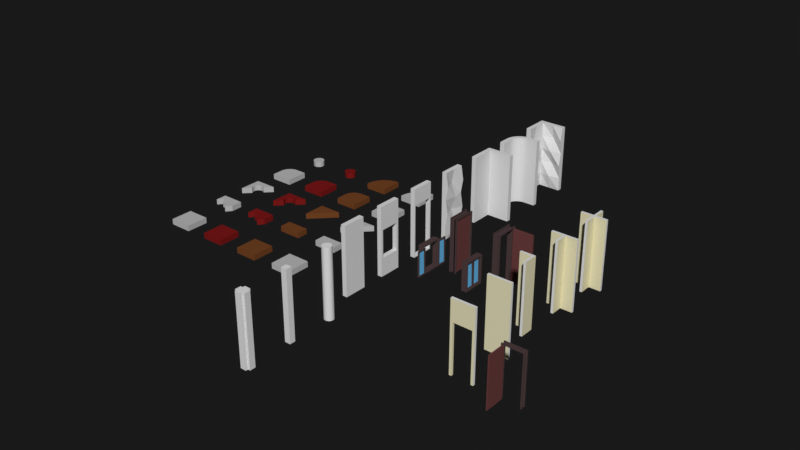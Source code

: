 # Source: 3dprint.blend  (saved by Blender 2.79.0; exported with 4.5.12 LTS)
import bpy
from mathutils import Matrix  # noqa: F401  (used for matrix-valued properties, if any)

bpy.ops.wm.read_factory_settings(use_empty=True)
scene = bpy.context.scene
scene.name = 'MAIN'

# ---- collections
col_collection_20 = bpy.data.collections.new('Collection 20'); scene.collection.children.link(col_collection_20)

# ---- materials (node trees are filled in below, after node groups)
mat_floor_002 = bpy.data.materials.new('floor.002')
mat_floor_002.alpha_threshold = 0.0
mat_floor_002.use_transparent_shadow = False
mat_floor_002.diffuse_color = (0.2, 0.01, 0.01, 1.0)
mat_floor_002.roughness = 0.5
mat_floor_002.specular_intensity = 0.0
mat_floor_001 = bpy.data.materials.new('floor.001')
mat_floor_001.alpha_threshold = 0.0
mat_floor_001.use_transparent_shadow = False
mat_floor_001.diffuse_color = (0.5, 0.5, 0.5, 1.0)
mat_floor_001.roughness = 0.5
mat_floor_001.specular_intensity = 0.0
mat_wall_000 = bpy.data.materials.new('wall.000')
mat_wall_000.alpha_threshold = 0.0
mat_wall_000.use_transparent_shadow = False
mat_wall_000.diffuse_color = (0.75, 0.75, 0.75, 1.0)
mat_wall_000.roughness = 0.5
mat_wall_000.specular_intensity = 0.0
mat_wall_section_000 = bpy.data.materials.new('wall_section.000')
mat_wall_section_000.alpha_threshold = 0.0
mat_wall_section_000.use_transparent_shadow = False
mat_wall_section_000.roughness = 0.5
mat_wood_000 = bpy.data.materials.new('wood.000')
mat_wood_000.alpha_threshold = 0.0
mat_wood_000.use_transparent_shadow = False
mat_wood_000.diffuse_color = (0.08, 0.05, 0.05, 1.0)
mat_wood_000.roughness = 0.5
mat_wood_000.specular_intensity = 0.0
mat_door_000 = bpy.data.materials.new('door.000')
mat_door_000.alpha_threshold = 0.0
mat_door_000.use_transparent_shadow = False
mat_door_000.diffuse_color = (0.15, 0.05, 0.05, 1.0)
mat_door_000.roughness = 0.5
mat_door_000.specular_intensity = 0.0
mat_glass_000 = bpy.data.materials.new('glass.000')
mat_glass_000.alpha_threshold = 0.0
mat_glass_000.use_transparent_shadow = False
mat_glass_000.diffuse_color = (0.1307, 0.4725, 0.8, 1.0)
mat_glass_000.roughness = 0.5
mat_glass_000.specular_intensity = 1.0
mat_floor_000 = bpy.data.materials.new('floor.000')
mat_floor_000.alpha_threshold = 0.0
mat_floor_000.use_transparent_shadow = False
mat_floor_000.diffuse_color = (0.1679, 0.05626, 0.01739, 1.0)
mat_floor_000.roughness = 0.5
mat_floor_000.specular_intensity = 0.0
mat_wall_001 = bpy.data.materials.new('wall.001')
mat_wall_001.alpha_threshold = 0.0
mat_wall_001.use_transparent_shadow = False
mat_wall_001.diffuse_color = (0.8, 0.75, 0.5, 1.0)
mat_wall_001.roughness = 0.5
mat_wall_001.specular_intensity = 0.0

# ---- material node trees

# ---- world
world_world = bpy.data.worlds.new('World'); scene.world = world_world
world_world.color = (0.01, 0.01, 0.01)
world_world.use_sun_shadow = False
world_world.sun_shadow_jitter_overblur = 0.0
world_world.cycles.sampling_method = 'MANUAL'

# ---- meshes
me_floor_03_004 = bpy.data.meshes.new('floor.03.004')
me_floor_03_004.from_pydata([(0.231, -0.09567, 0.05), (0.231, -0.09567, -0.2), (0.2452, -0.04877, 0.05), (0.2452, -0.04877, -0.2), (0.25, 2.354e-07, 0.05), (0.25, 2.354e-07, -0.2), (0.2452, 0.04877, 0.05), (0.2452, 0.04877, -0.2), (0.231, 0.09567, 0.05), (0.231, 0.09567, -0.2), (0.2079, 0.1389, 0.05), (0.2079, 0.1389, -0.2), (0.1768, 0.1768, 0.05), (0.1768, 0.1768, -0.2), (0.1389, 0.2079, 0.05), (0.1389, 0.2079, -0.2), (0.09567, 0.231, 0.05), (0.09567, 0.231, -0.2), (0.04877, 0.2452, 0.05), (0.04877, 0.2452, -0.2), (4.016e-08, 0.25, 0.05), (4.016e-08, 0.25, -0.2), (0.2079, -0.1389, -0.2), (0.2079, -0.1389, 0.05), (0.1768, -0.1768, -0.2), (0.1768, -0.1768, 0.05), (0.1389, -0.2079, -0.2), (0.1389, -0.2079, 0.05), (0.09567, -0.231, -0.2), (0.09567, -0.231, 0.05), (0.04877, -0.2452, -0.2), (0.04877, -0.2452, 0.05), (-4.13e-08, -0.25, -0.2), (-4.13e-08, -0.25, 0.05), (-0.04877, -0.2452, -0.2), (-0.04877, -0.2452, 0.05), (-0.09567, -0.231, -0.2), (-0.09567, -0.231, 0.05), (-0.1389, -0.2079, -0.2), (-0.1389, -0.2079, 0.05), (-0.1768, -0.1768, -0.2), (-0.1768, -0.1768, 0.05), (-0.2079, -0.1389, -0.2), (-0.2079, -0.1389, 0.05), (-0.231, -0.09567, -0.2), (-0.231, -0.09567, 0.05), (-0.2452, -0.04877, -0.2), (-0.2452, -0.04877, 0.05), (-0.25, 4.579e-07, -0.2), (-0.25, 4.579e-07, 0.05), (-0.2452, 0.04877, -0.2), (-0.2452, 0.04877, 0.05), (-0.231, 0.09567, -0.2), (-0.231, 0.09567, 0.05), (-0.2079, 0.1389, -0.2), (-0.2079, 0.1389, 0.05), (-0.1768, 0.1768, -0.2), (-0.1768, 0.1768, 0.05), (-0.1389, 0.2079, -0.2), (-0.1389, 0.2079, 0.05), (-0.09567, 0.231, -0.2), (-0.09567, 0.231, 0.05), (-0.04877, 0.2452, -0.2), (-0.04877, 0.2452, 0.05)], [], [(15, 14, 12, 13), (17, 16, 14, 15), (19, 18, 16, 17), (21, 20, 18, 19), (13, 12, 10, 11), (11, 10, 8, 9), (9, 8, 6, 7), (7, 6, 4, 5), (5, 4, 2, 3), (3, 2, 0, 1), (1, 0, 23, 22), (22, 23, 25, 24), (24, 25, 27, 26), (26, 27, 29, 28), (28, 29, 31, 30), (30, 31, 33, 32), (32, 33, 35, 34), (34, 35, 37, 36), (36, 37, 39, 38), (38, 39, 41, 40), (40, 41, 43, 42), (42, 43, 45, 44), (44, 45, 47, 46), (46, 47, 49, 48), (48, 49, 51, 50), (50, 51, 53, 52), (52, 53, 55, 54), (54, 55, 57, 56), (56, 57, 59, 58), (58, 59, 61, 60), (15, 13, 11, 9, 7, 5, 3, 1, 22, 24, 26, 28, 30, 32, 34, 36, 38, 40, 42, 44, 46, 48, 50, 52, 54, 56, 58, 60, 62, 21, 19, 17), (60, 61, 63, 62), (62, 63, 20, 21), (12, 14, 16, 18, 20, 63, 61, 59, 57, 55, 53, 51, 49, 47, 45, 43, 41, 39, 37, 35, 33, 31, 29, 27, 25, 23, 0, 2, 4, 6, 8, 10)])
me_floor_03_004.materials.append(mat_floor_002)
me_floor_03_004.use_remesh_preserve_volume = False
me_floor_03_004.use_remesh_preserve_attributes = False
me_floor_03_004.use_mirror_vertex_groups = False
me_floor_03_004.update()
me_floor_03_002 = bpy.data.meshes.new('floor.03.002')
me_floor_03_002.from_pydata([(-0.1768, -0.1768, 0.05), (-0.09567, 0.231, 0.05), (0.09567, 0.231, 0.05), (0.04877, 0.2452, 0.05), (0.1768, 0.1768, 0.05), (-0.1768, 0.1768, 0.05), (-0.1389, 0.2079, 0.05), (4.016e-08, 0.25, 0.05), (0.1389, 0.2079, 0.05), (-0.04877, 0.2452, 0.05), (-0.231, 0.09567, -0.2), (-0.2079, 0.1389, -0.2), (-0.2452, 0.04877, -0.2), (-0.25, 4.803e-07, -0.2), (-0.1768, 0.1768, -0.2), (-0.231, -0.09567, -0.2), (-0.2079, -0.1389, -0.2), (-0.2452, -0.04877, -0.2), (-0.1768, -0.1768, -0.2), (0.09567, 0.231, -0.2), (0.04877, 0.2452, -0.2), (-0.09567, 0.231, -0.2), (-0.1389, 0.2079, -0.2), (4.016e-08, 0.25, -0.2), (0.1389, 0.2079, -0.2), (-0.04877, 0.2452, -0.2), (-0.231, 0.09567, 0.05), (-0.2079, 0.1389, 0.05), (-0.2452, 0.04877, 0.05), (-0.25, 4.803e-07, 0.05), (-0.231, -0.09567, 0.05), (-0.2079, -0.1389, 0.05), (-0.2452, -0.04877, 0.05), (-0.1768, -0.1768, -0.03839), (0.1768, 0.1768, -0.2), (-0.5, -0.5, -0.2), (-0.5, -0.5, 0.05), (-0.5, 0.5, -0.2), (-0.5, 0.5, 0.05), (0.5, 0.5, -0.2), (0.5, 0.5, 0.05)], [(0, 33)], [(20, 3, 7, 23), (19, 2, 3, 20), (17, 32, 30, 15), (12, 28, 29, 13), (24, 8, 2, 19), (15, 30, 31, 16), (13, 29, 32, 17), (23, 7, 9, 25), (22, 6, 5, 14), (14, 5, 27, 11), (25, 9, 1, 21), (11, 27, 26, 10), (21, 1, 6, 22), (16, 31, 0, 18), (10, 26, 28, 12), (35, 36, 38, 37), (37, 38, 40, 39), (34, 4, 8, 24), (0, 36, 35, 18), (34, 39, 40, 4), (2, 8, 4, 40, 38, 36, 0, 31, 30, 32, 29, 28, 26, 27, 5, 6, 1, 9, 7, 3), (10, 12, 13, 17, 15, 16, 18, 35, 37, 39, 34, 24, 19, 20, 23, 25, 21, 22, 14, 11)])
me_floor_03_002.materials.append(mat_floor_002)
me_floor_03_002.use_remesh_preserve_volume = False
me_floor_03_002.use_remesh_preserve_attributes = False
me_floor_03_002.use_mirror_vertex_groups = False
me_floor_03_002.update()
me_floor_04_004 = bpy.data.meshes.new('floor.04.004')
me_floor_04_004.from_pydata([(0.231, -0.09567, 0.05), (0.231, -0.09567, -0.2), (0.2452, -0.04877, 0.05), (0.2452, -0.04877, -0.2), (0.25, 2.354e-07, 0.05), (0.25, 2.354e-07, -0.2), (0.2452, 0.04877, 0.05), (0.2452, 0.04877, -0.2), (0.231, 0.09567, 0.05), (0.231, 0.09567, -0.2), (0.2079, 0.1389, 0.05), (0.2079, 0.1389, -0.2), (0.1768, 0.1768, 0.05), (0.1768, 0.1768, -0.2), (0.1389, 0.2079, 0.05), (0.1389, 0.2079, -0.2), (0.09567, 0.231, 0.05), (0.09567, 0.231, -0.2), (0.04877, 0.2452, 0.05), (0.04877, 0.2452, -0.2), (4.016e-08, 0.25, 0.05), (4.016e-08, 0.25, -0.2), (0.2079, -0.1389, -0.2), (0.2079, -0.1389, 0.05), (0.1768, -0.1768, -0.2), (0.1768, -0.1768, 0.05), (0.1389, -0.2079, -0.2), (0.1389, -0.2079, 0.05), (0.09567, -0.231, -0.2), (0.09567, -0.231, 0.05), (0.04877, -0.2452, -0.2), (0.04877, -0.2452, 0.05), (-4.13e-08, -0.25, -0.2), (-4.13e-08, -0.25, 0.05), (-0.04877, -0.2452, -0.2), (-0.04877, -0.2452, 0.05), (-0.09567, -0.231, -0.2), (-0.09567, -0.231, 0.05), (-0.1389, -0.2079, -0.2), (-0.1389, -0.2079, 0.05), (-0.1768, -0.1768, -0.2), (-0.1768, -0.1768, 0.05), (-0.2079, -0.1389, -0.2), (-0.2079, -0.1389, 0.05), (-0.231, -0.09567, -0.2), (-0.231, -0.09567, 0.05), (-0.2452, -0.04877, -0.2), (-0.2452, -0.04877, 0.05), (-0.25, 4.579e-07, -0.2), (-0.25, 4.579e-07, 0.05), (-0.2452, 0.04877, -0.2), (-0.2452, 0.04877, 0.05), (-0.231, 0.09567, -0.2), (-0.231, 0.09567, 0.05), (-0.2079, 0.1389, -0.2), (-0.2079, 0.1389, 0.05), (-0.1768, 0.1768, -0.2), (-0.1768, 0.1768, 0.05), (-0.1389, 0.2079, -0.2), (-0.1389, 0.2079, 0.05), (-0.09567, 0.231, -0.2), (-0.09567, 0.231, 0.05), (-0.04877, 0.2452, -0.2), (-0.04877, 0.2452, 0.05)], [], [(15, 14, 12, 13), (17, 16, 14, 15), (19, 18, 16, 17), (21, 20, 18, 19), (13, 12, 10, 11), (11, 10, 8, 9), (9, 8, 6, 7), (7, 6, 4, 5), (5, 4, 2, 3), (3, 2, 0, 1), (1, 0, 23, 22), (22, 23, 25, 24), (24, 25, 27, 26), (26, 27, 29, 28), (28, 29, 31, 30), (30, 31, 33, 32), (32, 33, 35, 34), (34, 35, 37, 36), (36, 37, 39, 38), (38, 39, 41, 40), (40, 41, 43, 42), (42, 43, 45, 44), (44, 45, 47, 46), (46, 47, 49, 48), (48, 49, 51, 50), (50, 51, 53, 52), (52, 53, 55, 54), (54, 55, 57, 56), (56, 57, 59, 58), (58, 59, 61, 60), (15, 13, 11, 9, 7, 5, 3, 1, 22, 24, 26, 28, 30, 32, 34, 36, 38, 40, 42, 44, 46, 48, 50, 52, 54, 56, 58, 60, 62, 21, 19, 17), (60, 61, 63, 62), (62, 63, 20, 21), (12, 14, 16, 18, 20, 63, 61, 59, 57, 55, 53, 51, 49, 47, 45, 43, 41, 39, 37, 35, 33, 31, 29, 27, 25, 23, 0, 2, 4, 6, 8, 10)])
me_floor_04_004.materials.append(mat_floor_001)
me_floor_04_004.use_remesh_preserve_volume = False
me_floor_04_004.use_remesh_preserve_attributes = False
me_floor_04_004.use_mirror_vertex_groups = False
me_floor_04_004.update()
me_floor_04_003 = bpy.data.meshes.new('floor.04.003')
me_floor_04_003.from_pydata([(-0.5, -0.5, -0.2), (-0.5, -0.5, 0.05), (0.5, -0.5, 0.05), (0.5, 0.5, -0.2), (0.5, 0.5, 0.05), (2.678e-08, 0.5, -0.2), (2.678e-08, 0.5, 0.05), (-0.5, 6.421e-07, -0.2), (-0.5, 6.421e-07, 0.05), (-0.4904, 0.09755, -0.2), (-0.4904, 0.09755, 0.05), (-0.4619, 0.1913, -0.2), (-0.4619, 0.1913, 0.05), (-0.4157, 0.2778, -0.2), (-0.4157, 0.2778, 0.05), (-0.3536, 0.3536, -0.2), (-0.3536, 0.3536, 0.05), (-0.2778, 0.4157, -0.2), (-0.2778, 0.4157, 0.05), (-0.1913, 0.4619, -0.2), (-0.1913, 0.4619, 0.05), (-0.09754, 0.4904, -0.2), (-0.09754, 0.4904, 0.05), (-0.5, 0.0, -0.2), (-0.5, 0.0, 0.05), (0.5, -0.5, -0.2), (0.5, -0.5, 0.05), (0.0, 0.5, -0.2), (0.0, 0.5, 0.05), (0.5, -0.5, -0.2), (0.5, -0.5, 0.05)], [(26, 2), (8, 7), (2, 30)], [(27, 28, 4, 3), (29, 30, 1, 0), (28, 6, 22, 20, 18, 16, 14, 12, 10, 24, 1, 30, 26, 4), (23, 24, 10, 9), (11, 9, 10, 12), (13, 11, 12, 14), (15, 13, 14, 16), (17, 15, 16, 18), (6, 5, 21, 22), (19, 17, 18, 20), (21, 19, 20, 22), (0, 23, 9, 11, 13, 15, 17, 19, 21, 5, 25, 3, 27, 29), (3, 4, 26, 25), (0, 1, 24, 23)])
me_floor_04_003.materials.append(mat_floor_001)
me_floor_04_003.use_remesh_preserve_volume = False
me_floor_04_003.use_remesh_preserve_attributes = False
me_floor_04_003.use_mirror_vertex_groups = False
me_floor_04_003.update()
me_floor_04_002 = bpy.data.meshes.new('floor.04.002')
me_floor_04_002.from_pydata([(-0.1768, -0.1768, 0.05), (-0.09567, 0.231, 0.05), (0.09567, 0.231, 0.05), (0.04877, 0.2452, 0.05), (0.1768, 0.1768, 0.05), (-0.1768, 0.1768, 0.05), (-0.1389, 0.2079, 0.05), (4.016e-08, 0.25, 0.05), (0.1389, 0.2079, 0.05), (-0.04877, 0.2452, 0.05), (-0.231, 0.09567, -0.2), (-0.2079, 0.1389, -0.2), (-0.2452, 0.04877, -0.2), (-0.25, 4.803e-07, -0.2), (-0.1768, 0.1768, -0.2), (-0.231, -0.09567, -0.2), (-0.2079, -0.1389, -0.2), (-0.2452, -0.04877, -0.2), (-0.1768, -0.1768, -0.2), (0.09567, 0.231, -0.2), (0.04877, 0.2452, -0.2), (-0.09567, 0.231, -0.2), (-0.1389, 0.2079, -0.2), (4.016e-08, 0.25, -0.2), (0.1389, 0.2079, -0.2), (-0.04877, 0.2452, -0.2), (-0.231, 0.09567, 0.05), (-0.2079, 0.1389, 0.05), (-0.2452, 0.04877, 0.05), (-0.25, 4.803e-07, 0.05), (-0.231, -0.09567, 0.05), (-0.2079, -0.1389, 0.05), (-0.2452, -0.04877, 0.05), (-0.1768, -0.1768, -0.03839), (0.1768, 0.1768, -0.2), (-0.5, -0.5, -0.2), (-0.5, -0.5, 0.05), (-0.5, 0.5, -0.2), (-0.5, 0.5, 0.05), (0.5, 0.5, -0.2), (0.5, 0.5, 0.05)], [(0, 33)], [(20, 3, 7, 23), (19, 2, 3, 20), (17, 32, 30, 15), (12, 28, 29, 13), (24, 8, 2, 19), (15, 30, 31, 16), (13, 29, 32, 17), (23, 7, 9, 25), (22, 6, 5, 14), (14, 5, 27, 11), (25, 9, 1, 21), (11, 27, 26, 10), (21, 1, 6, 22), (16, 31, 0, 18), (10, 26, 28, 12), (35, 36, 38, 37), (37, 38, 40, 39), (34, 4, 8, 24), (0, 36, 35, 18), (34, 39, 40, 4), (2, 8, 4, 40, 38, 36, 0, 31, 30, 32, 29, 28, 26, 27, 5, 6, 1, 9, 7, 3), (10, 12, 13, 17, 15, 16, 18, 35, 37, 39, 34, 24, 19, 20, 23, 25, 21, 22, 14, 11)])
me_floor_04_002.materials.append(mat_floor_001)
me_floor_04_002.use_remesh_preserve_volume = False
me_floor_04_002.use_remesh_preserve_attributes = False
me_floor_04_002.use_mirror_vertex_groups = False
me_floor_04_002.update()
me_floor_04_001 = bpy.data.meshes.new('floor.04.001')
me_floor_04_001.from_pydata([(-0.5, 0.0, -0.2), (-0.5, 0.0, 0.05), (-0.5, 0.5, -0.2), (-0.5, 0.5, 0.05), (0.5, 0.0, -0.2), (0.5, 0.0, 0.05), (0.5, 0.5, -0.2), (0.5, 0.5, 0.05), (0.3, 0.5, -0.2), (0.1, 0.5, -0.2), (-0.1, 0.5, -0.2), (-0.3, 0.5, -0.2), (-0.3, 0.5, 0.05), (-0.1, 0.5, 0.05), (0.1, 0.5, 0.05), (0.3, 0.5, 0.05), (-0.3, 0.25, -0.2), (-0.1, 0.0, -0.2), (0.1, 0.0, -0.2), (0.3, -0.25, -0.2), (0.3, -0.25, 0.05), (0.1, 0.0, 0.05), (-0.1, 0.0, 0.05), (-0.3, 0.25, 0.05)], [], [(0, 1, 3, 2), (8, 15, 7, 6), (6, 7, 5, 4), (16, 23, 1, 0), (8, 6, 4, 19), (12, 3, 1, 23), (7, 15, 20, 5), (15, 14, 21, 20), (14, 13, 22, 21), (13, 12, 23, 22), (2, 11, 16, 0), (11, 10, 17, 16), (10, 9, 18, 17), (9, 8, 19, 18), (4, 5, 20, 19), (19, 20, 21, 18), (18, 21, 22, 17), (17, 22, 23, 16), (2, 3, 12, 11), (11, 12, 13, 10), (10, 13, 14, 9), (9, 14, 15, 8)])
me_floor_04_001.materials.append(mat_floor_001)
me_floor_04_001.use_remesh_preserve_volume = False
me_floor_04_001.use_remesh_preserve_attributes = False
me_floor_04_001.use_mirror_vertex_groups = False
me_floor_04_001.update()
me_floor_04_000 = bpy.data.meshes.new('floor.04.000')
me_floor_04_000.from_pydata([(-0.5, -0.5, -0.2), (-0.5, -0.5, 0.05), (-0.5, 0.5, -0.2), (-0.5, 0.5, 0.05), (0.5, -0.5, -0.2), (0.5, -0.5, 0.05), (0.5, 0.5, -0.2), (0.5, 0.5, 0.05)], [], [(0, 1, 3, 2), (2, 3, 7, 6), (6, 7, 5, 4), (4, 5, 1, 0), (2, 6, 4, 0), (7, 3, 1, 5)])
me_floor_04_000.materials.append(mat_floor_001)
me_floor_04_000.use_remesh_preserve_volume = False
me_floor_04_000.use_remesh_preserve_attributes = False
me_floor_04_000.use_mirror_vertex_groups = False
me_floor_04_000.update()
me_floor_03_003 = bpy.data.meshes.new('floor.03.003')
me_floor_03_003.from_pydata([(-0.5, -0.5, -0.2), (-0.5, -0.5, 0.05), (0.5, -0.5, 0.05), (0.5, 0.5, -0.2), (0.5, 0.5, 0.05), (2.678e-08, 0.5, -0.2), (2.678e-08, 0.5, 0.05), (-0.5, 6.421e-07, -0.2), (-0.5, 6.421e-07, 0.05), (-0.4904, 0.09755, -0.2), (-0.4904, 0.09755, 0.05), (-0.4619, 0.1913, -0.2), (-0.4619, 0.1913, 0.05), (-0.4157, 0.2778, -0.2), (-0.4157, 0.2778, 0.05), (-0.3536, 0.3536, -0.2), (-0.3536, 0.3536, 0.05), (-0.2778, 0.4157, -0.2), (-0.2778, 0.4157, 0.05), (-0.1913, 0.4619, -0.2), (-0.1913, 0.4619, 0.05), (-0.09754, 0.4904, -0.2), (-0.09754, 0.4904, 0.05), (-0.5, 0.0, -0.2), (-0.5, 0.0, 0.05), (0.5, -0.5, -0.2), (0.5, -0.5, 0.05), (0.0, 0.5, -0.2), (0.0, 0.5, 0.05), (0.5, -0.5, -0.2), (0.5, -0.5, 0.05)], [(26, 2), (8, 7), (2, 30)], [(27, 28, 4, 3), (29, 30, 1, 0), (28, 6, 22, 20, 18, 16, 14, 12, 10, 24, 1, 30, 26, 4), (23, 24, 10, 9), (11, 9, 10, 12), (13, 11, 12, 14), (15, 13, 14, 16), (17, 15, 16, 18), (6, 5, 21, 22), (19, 17, 18, 20), (21, 19, 20, 22), (0, 23, 9, 11, 13, 15, 17, 19, 21, 5, 25, 3, 27, 29), (3, 4, 26, 25), (0, 1, 24, 23)])
me_floor_03_003.materials.append(mat_floor_002)
me_floor_03_003.use_remesh_preserve_volume = False
me_floor_03_003.use_remesh_preserve_attributes = False
me_floor_03_003.use_mirror_vertex_groups = False
me_floor_03_003.update()
me_floor_03_001 = bpy.data.meshes.new('floor.03.001')
me_floor_03_001.from_pydata([(-0.5, 0.0, -0.2), (-0.5, 0.0, 0.05), (-0.5, 0.5, -0.2), (-0.5, 0.5, 0.05), (0.5, 0.0, -0.2), (0.5, 0.0, 0.05), (0.5, 0.5, -0.2), (0.5, 0.5, 0.05), (0.3, 0.5, -0.2), (0.1, 0.5, -0.2), (-0.1, 0.5, -0.2), (-0.3, 0.5, -0.2), (-0.3, 0.5, 0.05), (-0.1, 0.5, 0.05), (0.1, 0.5, 0.05), (0.3, 0.5, 0.05), (-0.3, 0.25, -0.2), (-0.1, 0.0, -0.2), (0.1, 0.0, -0.2), (0.3, -0.25, -0.2), (0.3, -0.25, 0.05), (0.1, 0.0, 0.05), (-0.1, 0.0, 0.05), (-0.3, 0.25, 0.05)], [], [(0, 1, 3, 2), (8, 15, 7, 6), (6, 7, 5, 4), (16, 23, 1, 0), (8, 6, 4, 19), (12, 3, 1, 23), (7, 15, 20, 5), (15, 14, 21, 20), (14, 13, 22, 21), (13, 12, 23, 22), (2, 11, 16, 0), (11, 10, 17, 16), (10, 9, 18, 17), (9, 8, 19, 18), (4, 5, 20, 19), (19, 20, 21, 18), (18, 21, 22, 17), (17, 22, 23, 16), (2, 3, 12, 11), (11, 12, 13, 10), (10, 13, 14, 9), (9, 14, 15, 8)])
me_floor_03_001.materials.append(mat_floor_002)
me_floor_03_001.use_remesh_preserve_volume = False
me_floor_03_001.use_remesh_preserve_attributes = False
me_floor_03_001.use_mirror_vertex_groups = False
me_floor_03_001.update()
me_floor_03_000 = bpy.data.meshes.new('floor.03.000')
me_floor_03_000.from_pydata([(-0.5, -0.5, -0.2), (-0.5, -0.5, 0.05), (-0.5, 0.5, -0.2), (-0.5, 0.5, 0.05), (0.5, -0.5, -0.2), (0.5, -0.5, 0.05), (0.5, 0.5, -0.2), (0.5, 0.5, 0.05)], [], [(0, 1, 3, 2), (2, 3, 7, 6), (6, 7, 5, 4), (4, 5, 1, 0), (2, 6, 4, 0), (7, 3, 1, 5)])
me_floor_03_000.materials.append(mat_floor_002)
me_floor_03_000.use_remesh_preserve_volume = False
me_floor_03_000.use_remesh_preserve_attributes = False
me_floor_03_000.use_mirror_vertex_groups = False
me_floor_03_000.update()
me_column_002 = bpy.data.meshes.new('column.002')
me_column_002.from_pydata([(-0.125, -0.125, 0.0), (-0.125, -0.125, 3.0), (-0.125, 0.125, 0.0), (-0.125, 0.125, 3.0), (0.125, -0.125, 0.0), (0.125, -0.125, 3.0), (0.125, 0.125, 0.0), (0.125, 0.125, 3.0), (0.225, 0.125, 3.0), (0.225, 0.125, 0.0), (0.225, -0.125, 0.0), (0.225, -0.125, 3.0), (-0.125, -0.225, 0.0), (-0.125, -0.225, 3.0), (0.125, -0.225, 3.0), (0.125, -0.225, 0.0), (-0.125, 0.225, 3.0), (-0.125, 0.225, 0.0), (0.125, 0.225, 0.0), (0.125, 0.225, 3.0), (-0.225, 0.125, 0.0), (-0.225, -0.125, 0.0), (-0.225, -0.125, 3.0), (-0.225, 0.125, 3.0)], [], [(1, 3, 23, 22), (6, 2, 17, 18), (5, 4, 10, 11), (5, 1, 13, 14), (2, 6, 4, 0), (7, 3, 1, 5), (9, 8, 11, 10), (4, 6, 9, 10), (7, 5, 11, 8), (6, 7, 8, 9), (15, 14, 13, 12), (4, 5, 14, 15), (1, 0, 12, 13), (0, 4, 15, 12), (17, 16, 19, 18), (3, 7, 19, 16), (2, 3, 16, 17), (7, 6, 18, 19), (21, 22, 23, 20), (2, 0, 21, 20), (3, 2, 20, 23), (0, 1, 22, 21)])
me_column_002.polygons.foreach_set('material_index', [1, 1, 0, 1, 1, 1, 0, 1, 1, 0, 0, 0, 0, 1, 0, 1, 0, 0, 0, 1, 0, 0])
me_column_002.materials.append(mat_wall_000)
me_column_002.materials.append(mat_wall_section_000)
me_column_002.use_remesh_preserve_volume = False
me_column_002.use_remesh_preserve_attributes = False
me_column_002.use_mirror_vertex_groups = False
me_column_002.update()
me_column_001 = bpy.data.meshes.new('column.001')
me_column_001.from_pydata([(0.125, 0.125, 3.0), (0.125, 0.125, 0.0), (0.125, -0.125, 3.0), (0.125, -0.125, 0.0), (-0.125, 0.125, 3.0), (-0.125, 0.125, 0.0), (-0.125, -0.125, 3.0), (-0.125, -0.125, 0.0)], [], [(0, 4, 6, 2), (5, 1, 3, 7), (3, 2, 6, 7), (1, 0, 2, 3), (5, 4, 0, 1), (7, 6, 4, 5)])
me_column_001.polygons.foreach_set('material_index', [1, 1, 0, 0, 0, 0])
me_column_001.materials.append(mat_wall_000)
me_column_001.materials.append(mat_wall_section_000)
me_column_001.use_remesh_preserve_volume = False
me_column_001.use_remesh_preserve_attributes = False
me_column_001.use_mirror_vertex_groups = False
me_column_001.update()
me_door_interior_000 = bpy.data.meshes.new('door.interior.000')
me_door_interior_000.from_pydata([(-0.45, -0.1, 2.15), (-0.4, -0.1, 2.15), (-0.4, -0.05, 2.15), (-0.45, -0.05, 2.15), (-0.45, -0.1, 2.1), (-0.45, -0.1, 0.0), (-0.45, -0.05, 0.0), (-0.45, -0.05, 2.1), (0.38, 0.05, 0.0), (-0.38, 0.05, 0.0), (0.45, -0.1, 2.1), (0.45, -0.1, 0.0), (-0.38, -0.05, 0.0), (0.38, -0.05, 0.0), (0.45, -0.05, 0.0), (0.45, -0.05, 2.1), (-0.4, -0.1, 2.1), (0.4, -0.1, 2.1), (0.4, -0.1, 0.0), (-0.4, -0.1, 0.0), (0.38, -0.05, 2.08), (-0.38, -0.05, 2.08), (-0.38, 0.05, 2.08), (0.38, 0.05, 2.08), (0.4, -0.05, 2.15), (0.45, -0.05, 2.15), (0.4, -0.1, 2.15), (0.45, -0.1, 2.15), (0.4, 0.1, 0.0), (-0.4, 0.1, 0.0), (-0.4, 0.1, 2.1), (0.4, 0.1, 2.1), (0.45, 0.05, 2.1), (0.45, 0.05, 0.0), (0.45, 0.1, 2.1), (0.45, 0.1, 0.0), (-0.45, 0.05, 2.1), (-0.45, 0.05, 0.0), (-0.45, 0.1, 2.1), (-0.45, 0.1, 0.0), (-0.4, 0.05, 2.15), (0.4, 0.05, 2.15), (-0.4, 0.1, 2.15), (0.4, 0.1, 2.15), (0.45, 0.1, 2.15), (0.45, 0.05, 2.15), (-0.45, 0.05, 2.15), (-0.45, 0.1, 2.15), (-0.35, -0.85, 1.192e-07), (-0.35, -0.85, 2.1), (-0.4, -0.85, 1.192e-07), (-0.4, -0.85, 2.1), (-0.35, -0.05, 1.192e-07), (-0.35, -0.05, 2.1), (-0.4, -0.05, 1.192e-07), (-0.4, -0.05, 2.1)], [], [(16, 1, 0, 4), (20, 24, 25, 15), (10, 27, 26, 17), (17, 26, 1, 16), (15, 25, 27, 10), (2, 1, 26, 24), (2, 3, 0, 1), (26, 27, 25, 24), (16, 4, 5, 19), (23, 22, 21, 20), (19, 5, 6, 12), (12, 6, 7, 21), (6, 5, 4, 7), (13, 14, 11, 18), (20, 13, 8, 23), (20, 15, 14, 13), (21, 22, 9, 12), (7, 3, 2, 21), (15, 10, 11, 14), (18, 11, 10, 17), (21, 2, 24, 20), (4, 0, 3, 7), (32, 45, 41, 23), (8, 33, 32, 23), (29, 39, 38, 30), (33, 35, 34, 32), (28, 35, 33, 8), (22, 40, 46, 36), (31, 34, 35, 28), (36, 38, 39, 37), (22, 36, 37, 9), (9, 37, 39, 29), (30, 42, 43, 31), (41, 43, 42, 40), (41, 45, 44, 43), (42, 47, 46, 40), (23, 41, 40, 22), (34, 44, 45, 32), (31, 43, 44, 34), (38, 47, 42, 30), (36, 46, 47, 38), (48, 49, 51, 50), (50, 51, 55, 54), (54, 55, 53, 52), (52, 53, 49, 48), (50, 54, 52, 48), (55, 51, 49, 53), (30, 22, 9, 29), (23, 31, 28, 8), (17, 20, 13, 18), (21, 16, 19, 12)])
me_door_interior_000.polygons.foreach_set('material_index', [0, 0, 0, 0, 0, 0, 0, 0, 0, 0, 0, 0, 0, 0, 0, 0, 0, 0, 0, 0, 0, 0, 0, 0, 0, 0, 0, 0, 0, 0, 0, 0, 0, 0, 0, 0, 0, 0, 0, 0, 0, 1, 1, 1, 1, 1, 1, 0, 0, 0, 0])
me_door_interior_000.materials.append(mat_wood_000)
me_door_interior_000.materials.append(mat_door_000)
me_door_interior_000.use_remesh_preserve_volume = False
me_door_interior_000.use_remesh_preserve_attributes = False
me_door_interior_000.use_mirror_vertex_groups = False
me_door_interior_000.update()
me_door_001 = bpy.data.meshes.new('door.001')
me_door_001.from_pydata([(-0.45, 0.36, 2.29), (-0.45, 0.44, 2.29), (0.43, 0.36, 2.29), (0.43, 0.44, 2.29), (-0.45, 0.36, 1.192e-07), (-0.45, 0.44, 1.192e-07), (0.43, 0.36, 1.192e-07), (0.43, 0.44, 1.192e-07), (-0.45, 0.44, 2.29), (-0.45, 0.44, -4.843e-08), (-0.45, -0.44, -4.843e-08), (-0.45, -0.44, 2.29), (-0.5, 0.44, 2.35), (-0.5, -0.44, 2.35), (-0.45, 0.44, 2.35), (-0.45, -0.44, 2.35), (-0.5, -0.5, 2.29), (-0.5, -0.5, -4.843e-08), (-0.45, -0.5, 2.29), (-0.45, -0.5, -4.843e-08), (-0.5, -0.5, 2.35), (-0.45, -0.5, 2.35), (-0.5, 0.5, 2.29), (-0.5, 0.5, -4.843e-08), (-0.45, 0.5, 2.29), (-0.45, 0.5, -4.843e-08), (-0.45, 0.5, 2.35), (-0.5, 0.5, 2.35), (-0.75, 0.44, -4.843e-08), (-0.75, -0.44, -4.843e-08), (-0.75, -0.44, 2.29), (-0.75, 0.44, 2.29), (-0.7, -0.44, 2.35), (-0.7, 0.44, 2.35), (-0.75, -0.44, 2.35), (-0.75, 0.44, 2.35), (-0.7, -0.5, -4.843e-08), (-0.7, -0.5, 2.29), (-0.75, -0.5, -4.843e-08), (-0.75, -0.5, 2.29), (-0.7, -0.5, 2.35), (-0.75, -0.5, 2.35), (-0.7, 0.5, 2.29), (-0.7, 0.5, -4.843e-08), (-0.75, 0.5, 2.29), (-0.75, 0.5, -4.843e-08), (-0.75, 0.5, 2.35), (-0.7, 0.5, 2.35)], [], [(1, 0, 2, 3), (7, 3, 2, 6), (30, 31, 8, 11), (8, 9, 25, 24), (12, 13, 15, 14), (11, 8, 14, 15), (4, 5, 7, 6), (16, 18, 21, 20), (16, 17, 19, 18), (10, 11, 18, 19), (11, 15, 21, 18), (15, 13, 20, 21), (28, 9, 8, 31), (23, 22, 24, 25), (24, 22, 27, 26), (12, 14, 26, 27), (14, 8, 24, 26), (4, 0, 1, 5), (34, 30, 39, 41), (30, 11, 10, 29), (32, 33, 35, 34), (31, 30, 34, 35), (36, 37, 39, 38), (39, 37, 40, 41), (32, 34, 41, 40), (5, 1, 3, 7), (30, 29, 38, 39), (42, 43, 45, 44), (42, 44, 46, 47), (6, 2, 0, 4), (31, 35, 46, 44), (28, 31, 44, 45), (35, 33, 47, 46)])
me_door_001.polygons.foreach_set('material_index', [1, 1, 0, 0, 0, 0, 1, 0, 0, 0, 0, 0, 0, 0, 0, 0, 0, 1, 0, 0, 0, 0, 0, 0, 0, 1, 0, 0, 0, 1, 0, 0, 0])
me_door_001.materials.append(mat_wood_000)
me_door_001.materials.append(mat_door_000)
me_door_001.use_remesh_preserve_volume = False
me_door_001.use_remesh_preserve_attributes = False
me_door_001.use_mirror_vertex_groups = False
me_door_001.update()
me_door_000 = bpy.data.meshes.new('door.000')
me_door_000.from_pydata([(-0.59, 0.44, 2.29), (-0.51, 0.44, 2.29), (-0.59, -0.44, 2.29), (-0.51, -0.44, 2.29), (-0.59, 0.44, 0.0), (-0.51, 0.44, 0.0), (-0.59, -0.44, 0.0), (-0.51, -0.44, 0.0), (-0.45, 0.44, 2.29), (-0.45, 0.44, -4.843e-08), (-0.45, -0.44, -4.843e-08), (-0.45, -0.44, 2.29), (-0.5, 0.44, 2.35), (-0.5, -0.44, 2.35), (-0.45, 0.44, 2.35), (-0.45, -0.44, 2.35), (-0.5, -0.5, 2.29), (-0.5, -0.5, -4.843e-08), (-0.45, -0.5, 2.29), (-0.45, -0.5, -4.843e-08), (-0.5, -0.5, 2.35), (-0.45, -0.5, 2.35), (-0.5, 0.5, 2.29), (-0.5, 0.5, -4.843e-08), (-0.45, 0.5, 2.29), (-0.45, 0.5, -4.843e-08), (-0.45, 0.5, 2.35), (-0.5, 0.5, 2.35), (-0.75, 0.44, -4.843e-08), (-0.75, -0.44, -4.843e-08), (-0.75, -0.44, 2.29), (-0.75, 0.44, 2.29), (-0.7, -0.44, 2.35), (-0.7, 0.44, 2.35), (-0.75, -0.44, 2.35), (-0.75, 0.44, 2.35), (-0.7, -0.5, -4.843e-08), (-0.7, -0.5, 2.29), (-0.75, -0.5, -4.843e-08), (-0.75, -0.5, 2.29), (-0.7, -0.5, 2.35), (-0.75, -0.5, 2.35), (-0.7, 0.5, 2.29), (-0.7, 0.5, -4.843e-08), (-0.75, 0.5, 2.29), (-0.75, 0.5, -4.843e-08), (-0.75, 0.5, 2.35), (-0.7, 0.5, 2.35)], [], [(1, 0, 2, 3), (7, 3, 2, 6), (30, 31, 8, 11), (8, 9, 25, 24), (12, 13, 15, 14), (11, 8, 14, 15), (4, 5, 7, 6), (16, 18, 21, 20), (16, 17, 19, 18), (10, 11, 18, 19), (11, 15, 21, 18), (15, 13, 20, 21), (28, 9, 8, 31), (23, 22, 24, 25), (24, 22, 27, 26), (12, 14, 26, 27), (14, 8, 24, 26), (4, 0, 1, 5), (34, 30, 39, 41), (30, 11, 10, 29), (32, 33, 35, 34), (31, 30, 34, 35), (36, 37, 39, 38), (39, 37, 40, 41), (32, 34, 41, 40), (5, 1, 3, 7), (30, 29, 38, 39), (42, 43, 45, 44), (42, 44, 46, 47), (6, 2, 0, 4), (31, 35, 46, 44), (28, 31, 44, 45), (35, 33, 47, 46)])
me_door_000.polygons.foreach_set('material_index', [1, 1, 0, 0, 0, 0, 1, 0, 0, 0, 0, 0, 0, 0, 0, 0, 0, 1, 0, 0, 0, 0, 0, 0, 0, 1, 0, 0, 0, 1, 0, 0, 0])
me_door_000.materials.append(mat_wood_000)
me_door_000.materials.append(mat_door_000)
me_door_000.use_remesh_preserve_volume = False
me_door_000.use_remesh_preserve_attributes = False
me_door_000.use_mirror_vertex_groups = False
me_door_000.update()
me_wall_003 = bpy.data.meshes.new('wall.003')
me_wall_003.from_pydata([(-0.7, -0.5, 0.0), (-0.7, -0.5, 3.0), (-0.7, 0.5, 0.0), (-0.7, 0.5, 3.0), (-0.5, -0.5, 0.0), (-0.5, -0.5, 3.0), (-0.5, 0.5, 0.0), (-0.5, 0.5, 3.0), (-0.7, -0.5, 0.05), (-0.7, 0.5, 0.05), (-0.5, 0.5, 0.05), (-0.5, -0.5, 0.05), (-0.7, -0.5, 2.3), (-0.7, 0.5, 2.3), (-0.5, 0.5, 2.3), (-0.5, -0.5, 2.3), (-0.7, 0.45, 0.05), (-0.5, 0.45, 0.05), (-0.7, 0.45, 2.3), (-0.5, 0.45, 2.3), (-0.7, -0.45, 0.05), (-0.5, -0.45, 0.05), (-0.7, -0.45, 2.3), (-0.5, -0.45, 2.3)], [], [(12, 1, 3, 13), (13, 3, 7, 14), (14, 7, 5, 15), (15, 5, 1, 12), (2, 6, 4, 0), (7, 3, 1, 5), (4, 11, 8, 0), (6, 10, 11, 4), (2, 9, 10, 6), (0, 8, 9, 2), (11, 15, 12, 8), (13, 9, 16, 18), (9, 13, 14, 10), (10, 14, 19, 17), (8, 12, 22, 20), (15, 11, 21, 23), (23, 21, 20, 22), (9, 8, 11, 10), (13, 12, 15, 14), (16, 17, 19, 18)])
me_wall_003.materials.append(mat_wall_000)
me_wall_003.use_remesh_preserve_volume = False
me_wall_003.use_remesh_preserve_attributes = False
me_wall_003.use_mirror_vertex_groups = False
me_wall_003.update()
me_window_001 = bpy.data.meshes.new('window.001')
me_window_001.from_pydata([(-0.7, -0.39, 0.86), (-0.7, 0.39, 0.86), (-0.5, 0.39, 0.86), (-0.5, -0.39, 0.86), (-0.7, -0.39, 1.94), (-0.7, 0.39, 1.94), (-0.5, 0.39, 1.94), (-0.5, -0.39, 1.94), (-0.7, -0.45, 1.95), (-0.5, -0.45, 1.95), (-0.7, -0.45, 0.85), (-0.5, -0.45, 0.85), (-0.7, -0.45, 0.8), (-0.5, -0.45, 0.8), (-0.7, -0.45, 2.0), (-0.5, -0.45, 2.0), (-0.5, 5.96e-08, 0.86), (-0.7, 5.96e-08, 0.86), (-0.5, 5.96e-08, 1.94), (-0.7, 5.96e-08, 1.94), (-0.7, 0.45, 0.85), (-0.5, 0.45, 0.85), (-0.7, 0.45, 1.95), (-0.5, 0.45, 1.95), (-0.5, 0.45, 0.8), (-0.7, 0.45, 2.0), (-0.5, 0.45, 2.0), (-0.7, 0.45, 0.8), (-0.48, 5.96e-08, 0.86), (-0.48, -0.39, 0.86), (-0.48, 5.96e-08, 1.94), (-0.48, -0.39, 1.94), (-0.48, 0.4, 0.8), (-0.48, 0.45, 0.8), (-0.48, -0.45, 0.85), (-0.48, -0.45, 1.95), (-0.48, -0.45, 2.0), (-0.48, 0.39, 0.86), (-0.48, 0.39, 1.94), (-0.48, -0.4, 2.0), (-0.48, 0.4, 2.0), (-0.48, 5.96e-08, 0.8), (-0.48, -0.4, 0.8), (-0.48, -0.45, 0.8), (-0.48, 0.45, 0.85), (-0.48, 0.45, 1.95), (-0.48, 0.45, 2.0), (-0.72, -0.45, 0.8), (-0.72, -0.4, 0.8), (-0.72, 0.45, 0.8), (-0.72, 0.4, 0.8), (-0.72, 5.96e-08, 0.86), (-0.72, 0.39, 0.86), (-0.72, -0.39, 0.86), (-0.72, -0.45, 0.85), (-0.72, 5.96e-08, 1.94), (-0.72, 0.39, 1.94), (-0.72, -0.45, 1.95), (-0.72, -0.45, 2.0), (-0.72, -0.39, 1.94), (-0.72, 0.4, 2.0), (-0.72, -0.4, 2.0), (-0.72, 5.96e-08, 0.8), (-0.72, 0.45, 0.85), (-0.72, 0.45, 1.95), (-0.72, 0.45, 2.0), (-0.58, -0.4, 0.85), (-0.58, -0.4, 1.95), (-0.58, 8.941e-08, 0.85), (-0.58, 8.941e-08, 1.95), (-0.53, -0.4, 0.85), (-0.53, -0.4, 1.95), (-0.53, 8.941e-08, 0.85), (-0.53, 8.941e-08, 1.95), (-0.58, -0.05, 0.85), (-0.58, -0.05, 1.95), (-0.53, -0.05, 0.85), (-0.53, -0.05, 1.95), (-0.58, -0.4, 0.9), (-0.58, 8.941e-08, 0.9), (-0.53, 8.941e-08, 0.9), (-0.53, -0.4, 0.9), (-0.53, -0.05, 0.9), (-0.58, -0.05, 0.9), (-0.58, -0.35, 0.85), (-0.53, -0.35, 1.95), (-0.58, -0.35, 1.95), (-0.53, -0.35, 0.85), (-0.58, -0.35, 0.9), (-0.53, -0.35, 0.9), (-0.58, -0.4, 1.9), (-0.58, 8.941e-08, 1.9), (-0.53, 8.941e-08, 1.9), (-0.53, -0.4, 1.9), (-0.53, -0.05, 1.9), (-0.58, -0.05, 1.9), (-0.58, -0.35, 1.9), (-0.53, -0.35, 1.9), (-0.58, -5.96e-08, 0.85), (-0.58, -5.96e-08, 1.95), (-0.58, 0.4, 0.85), (-0.58, 0.4, 1.95), (-0.53, -5.96e-08, 0.85), (-0.53, -5.96e-08, 1.95), (-0.53, 0.4, 0.85), (-0.53, 0.4, 1.95), (-0.58, 0.35, 0.85), (-0.58, 0.35, 1.95), (-0.53, 0.35, 0.85), (-0.53, 0.35, 1.95), (-0.58, -5.96e-08, 0.9), (-0.58, 0.4, 0.9), (-0.53, 0.4, 0.9), (-0.53, -5.96e-08, 0.9), (-0.53, 0.35, 0.9), (-0.58, 0.35, 0.9), (-0.58, 0.05, 0.85), (-0.53, 0.05, 1.95), (-0.58, 0.05, 1.95), (-0.53, 0.05, 0.85), (-0.58, 0.05, 0.9), (-0.53, 0.05, 0.9), (-0.58, -5.96e-08, 1.9), (-0.58, 0.4, 1.9), (-0.53, 0.4, 1.9), (-0.53, -5.96e-08, 1.9), (-0.53, 0.35, 1.9), (-0.58, 0.35, 1.9), (-0.58, 0.05, 1.9), (-0.53, 0.05, 1.9), (-0.58, -0.35, 1.9), (-0.555, -0.35, 0.9), (-0.58, -0.05, 1.9), (-0.555, -0.05, 0.9), (-0.58, 0.05, 1.9), (-0.555, 0.05, 0.9), (-0.58, 0.35, 1.9), (-0.555, 0.35, 0.9)], [], [(17, 51, 53, 0), (18, 6, 38, 30), (16, 17, 0, 3), (19, 5, 6, 18), (6, 5, 1, 2), (17, 16, 2, 1), (5, 56, 52, 1), (20, 63, 64, 22), (10, 11, 9, 8), (7, 3, 0, 4), (16, 28, 37, 2), (7, 18, 30, 31), (21, 20, 22, 23), (0, 53, 59, 4), (1, 52, 51, 17), (37, 44, 45, 38), (10, 54, 47, 12, 13, 43, 34, 11), (31, 35, 34, 29), (50, 49, 27, 24, 33, 32, 41, 42, 43, 13, 12, 47, 48, 62), (3, 29, 28, 16), (2, 37, 38, 6), (11, 34, 35, 9), (52, 63, 49, 50, 62, 48, 47, 54, 53, 51), (7, 31, 29, 3), (23, 45, 44, 21), (53, 54, 57, 59), (24, 27, 49, 63, 20, 21, 44, 33), (22, 64, 65, 25, 26, 46, 45, 23), (56, 64, 63, 52), (5, 19, 55, 56), (8, 57, 54, 10), (19, 4, 59, 55), (14, 58, 57, 8, 9, 35, 36, 15), (18, 7, 4, 19), (28, 29, 34, 43, 42, 41, 32, 33, 44, 37), (56, 55, 59, 57, 58, 61, 60, 65, 64), (15, 36, 39, 40, 46, 26, 25, 65, 60, 61, 58, 14), (31, 30, 38, 45, 46, 40, 39, 36, 35), (95, 75, 69, 91), (91, 69, 73, 92), (97, 85, 71, 93), (93, 71, 67, 90), (84, 87, 70, 66), (85, 86, 67, 71), (73, 69, 75, 77), (68, 72, 76, 74), (92, 73, 77, 94), (96, 86, 75, 95), (84, 88, 83, 74), (72, 80, 82, 76), (70, 81, 78, 66), (87, 89, 81, 70), (68, 79, 80, 72), (74, 83, 79, 68), (76, 82, 89, 87), (66, 78, 88, 84), (90, 67, 86, 96), (77, 75, 86, 85), (74, 76, 87, 84), (94, 77, 85, 97), (82, 94, 95, 83), (78, 90, 96, 88), (88, 89, 82, 83), (80, 92, 94, 82), (81, 93, 90, 78), (89, 97, 93, 81), (79, 91, 92, 80), (83, 95, 91, 79), (94, 97, 96, 95), (88, 96, 97, 89), (127, 107, 101, 123), (123, 101, 105, 124), (129, 117, 103, 125), (125, 103, 99, 122), (116, 119, 102, 98), (117, 118, 99, 103), (105, 101, 107, 109), (100, 104, 108, 106), (124, 105, 109, 126), (128, 118, 107, 127), (116, 120, 115, 106), (104, 112, 114, 108), (102, 113, 110, 98), (119, 121, 113, 102), (100, 111, 112, 104), (106, 115, 111, 100), (108, 114, 121, 119), (98, 110, 120, 116), (122, 99, 118, 128), (109, 107, 118, 117), (106, 108, 119, 116), (126, 109, 117, 129), (114, 126, 127, 115), (110, 122, 128, 120), (120, 121, 114, 115), (112, 124, 126, 114), (113, 125, 122, 110), (121, 129, 125, 113), (111, 123, 124, 112), (115, 127, 123, 111), (126, 129, 128, 127), (120, 128, 129, 121), (130, 131, 133, 132), (134, 135, 137, 136)])
me_window_001.polygons.foreach_set('material_index', [0, 0, 0, 0, 0, 0, 0, 0, 0, 0, 0, 0, 0, 0, 0, 0, 0, 0, 0, 0, 0, 0, 0, 0, 0, 0, 0, 0, 0, 0, 0, 0, 0, 0, 0, 0, 0, 0, 0, 0, 0, 0, 0, 0, 0, 0, 0, 0, 0, 0, 0, 0, 0, 0, 0, 0, 0, 0, 0, 0, 0, 0, 0, 0, 0, 0, 0, 0, 0, 0, 0, 0, 0, 0, 0, 0, 0, 0, 0, 0, 0, 0, 0, 0, 0, 0, 0, 0, 0, 0, 0, 0, 0, 0, 0, 0, 0, 0, 0, 0, 0, 0, 1, 1])
me_window_001.materials.append(mat_wood_000)
me_window_001.materials.append(mat_glass_000)
me_window_001.use_remesh_preserve_volume = False
me_window_001.use_remesh_preserve_attributes = False
me_window_001.use_mirror_vertex_groups = False
me_window_001.update()
me_window_000 = bpy.data.meshes.new('window.000')
me_window_000.from_pydata([(-0.7, -0.39, 0.86), (-0.7, 0.4, 0.86), (-0.5, 0.4, 0.86), (-0.5, -0.39, 0.86), (-0.7, -0.39, 1.94), (-0.7, 0.4, 1.94), (-0.5, 0.4, 1.94), (-0.5, -0.39, 1.94), (-0.7, -0.45, 1.95), (-0.5, -0.45, 1.95), (-0.7, -0.45, 0.85), (-0.5, -0.45, 0.85), (-0.7, -0.45, 0.8), (-0.5, -0.45, 0.8), (-0.7, -0.45, 2.0), (-0.5, -0.45, 2.0), (-0.5, 5.96e-08, 0.86), (-0.7, 5.96e-08, 0.86), (-0.5, 5.96e-08, 1.94), (-0.7, 5.96e-08, 1.94), (-0.7, 0.45, 0.85), (-0.5, 0.45, 0.85), (-0.7, 0.45, 1.95), (-0.5, 0.45, 1.95), (-0.5, 0.45, 0.8), (-0.7, 0.45, 2.0), (-0.5, 0.45, 2.0), (-0.7, 0.45, 0.8), (-0.48, 5.96e-08, 0.86), (-0.48, -0.39, 0.86), (-0.48, 5.96e-08, 1.94), (-0.48, -0.39, 1.94), (-0.48, 0.4, 0.8), (-0.48, 0.45, 0.8), (-0.48, -0.45, 0.85), (-0.48, -0.45, 1.95), (-0.48, -0.45, 2.0), (-0.48, 0.4, 0.86), (-0.48, 0.4, 1.94), (-0.48, -0.4, 2.0), (-0.48, 0.4, 2.0), (-0.48, 5.96e-08, 0.8), (-0.48, -0.4, 0.8), (-0.48, -0.45, 0.8), (-0.48, 0.45, 0.85), (-0.48, 0.45, 1.95), (-0.48, 0.45, 2.0), (-0.72, -0.45, 0.8), (-0.72, -0.4, 0.8), (-0.72, 0.45, 0.8), (-0.72, 0.4, 0.8), (-0.72, 5.96e-08, 0.86), (-0.72, 0.4, 0.86), (-0.72, -0.39, 0.86), (-0.72, -0.45, 0.85), (-0.72, 5.96e-08, 1.94), (-0.72, 0.4, 1.94), (-0.72, -0.45, 1.95), (-0.72, -0.45, 2.0), (-0.72, -0.39, 1.94), (-0.72, 0.4, 2.0), (-0.72, -0.4, 2.0), (-0.72, 5.96e-08, 0.8), (-0.72, 0.45, 0.85), (-0.72, 0.45, 1.95), (-0.72, 0.45, 2.0), (-0.48, -0.8, 0.85), (-0.48, -0.8, 1.95), (-0.48, -0.4, 0.85), (-0.48, -0.4, 1.95), (-0.43, -0.8, 0.85), (-0.43, -0.8, 1.95), (-0.43, -0.4, 0.85), (-0.43, -0.4, 1.95), (-0.48, -0.45, 0.85), (-0.48, -0.45, 1.95), (-0.43, -0.45, 0.85), (-0.43, -0.45, 1.95), (-0.48, -0.8, 0.9), (-0.48, -0.4, 0.9), (-0.43, -0.4, 0.9), (-0.43, -0.8, 0.9), (-0.43, -0.45, 0.9), (-0.48, -0.45, 0.9), (-0.48, -0.75, 0.85), (-0.43, -0.75, 1.95), (-0.48, -0.75, 1.95), (-0.43, -0.75, 0.85), (-0.48, -0.75, 0.9), (-0.43, -0.75, 0.9), (-0.48, -0.8, 1.9), (-0.48, -0.4, 1.9), (-0.43, -0.4, 1.9), (-0.43, -0.8, 1.9), (-0.43, -0.45, 1.9), (-0.48, -0.45, 1.9), (-0.48, -0.75, 1.9), (-0.43, -0.75, 1.9), (-0.48, 0.4, 0.85), (-0.48, 0.4, 1.95), (-0.48, 0.8, 0.85), (-0.48, 0.8, 1.95), (-0.43, 0.4, 0.85), (-0.43, 0.4, 1.95), (-0.43, 0.8, 0.85), (-0.43, 0.8, 1.95), (-0.48, 0.75, 0.85), (-0.48, 0.75, 1.95), (-0.43, 0.75, 0.85), (-0.43, 0.75, 1.95), (-0.48, 0.4, 0.9), (-0.48, 0.8, 0.9), (-0.43, 0.8, 0.9), (-0.43, 0.4, 0.9), (-0.43, 0.75, 0.9), (-0.48, 0.75, 0.9), (-0.48, 0.45, 0.85), (-0.43, 0.45, 1.95), (-0.48, 0.45, 1.95), (-0.43, 0.45, 0.85), (-0.48, 0.45, 0.9), (-0.43, 0.45, 0.9), (-0.48, 0.4, 1.9), (-0.48, 0.8, 1.9), (-0.43, 0.8, 1.9), (-0.43, 0.4, 1.9), (-0.43, 0.75, 1.9), (-0.48, 0.75, 1.9), (-0.48, 0.45, 1.9), (-0.43, 0.45, 1.9), (-0.48, -0.75, 1.9), (-0.455, -0.75, 0.9), (-0.48, -0.45, 1.9), (-0.455, -0.45, 0.9), (-0.48, 0.45, 1.9), (-0.455, 0.45, 0.9), (-0.48, 0.75, 1.9), (-0.455, 0.75, 0.9), (-0.5, 0.39, 0.85), (-0.5, 0.39, 1.95), (-0.7, 0.39, 0.85), (-0.7, 0.39, 1.95), (-0.48, 0.39, 0.85), (-0.72, 0.39, 0.85), (-0.48, 0.39, 1.95), (-0.72, 0.39, 1.95)], [], [(17, 51, 53, 0), (18, 6, 38, 30), (16, 17, 0, 3), (19, 5, 6, 18), (56, 52, 143, 145), (17, 16, 2, 1), (1, 2, 138, 140), (20, 63, 64, 22), (10, 11, 9, 8), (7, 3, 0, 4), (16, 28, 37, 2), (7, 18, 30, 31), (21, 20, 22, 23), (0, 53, 59, 4), (1, 52, 51, 17), (37, 44, 45, 38), (10, 54, 47, 12, 13, 43, 34, 11), (31, 35, 34, 29), (50, 49, 27, 24, 33, 32, 41, 42, 43, 13, 12, 47, 48, 62), (3, 29, 28, 16), (5, 56, 145, 141), (11, 34, 35, 9), (52, 63, 49, 50, 62, 48, 47, 54, 53, 51), (7, 31, 29, 3), (23, 45, 44, 21), (53, 54, 57, 59), (24, 27, 49, 63, 20, 21, 44, 33), (22, 64, 65, 25, 26, 46, 45, 23), (56, 64, 63, 52), (5, 19, 55, 56), (8, 57, 54, 10), (19, 4, 59, 55), (14, 58, 57, 8, 9, 35, 36, 15), (18, 7, 4, 19), (28, 29, 34, 43, 42, 41, 32, 33, 44, 37), (56, 55, 59, 57, 58, 61, 60, 65, 64), (15, 36, 39, 40, 46, 26, 25, 65, 60, 61, 58, 14), (31, 30, 38, 45, 46, 40, 39, 36, 35), (95, 75, 69, 91), (91, 69, 73, 92), (97, 85, 71, 93), (93, 71, 67, 90), (84, 87, 70, 66), (85, 86, 67, 71), (73, 69, 75, 77), (68, 72, 76, 74), (92, 73, 77, 94), (96, 86, 75, 95), (84, 88, 83, 74), (72, 80, 82, 76), (70, 81, 78, 66), (87, 89, 81, 70), (68, 79, 80, 72), (74, 83, 79, 68), (76, 82, 89, 87), (66, 78, 88, 84), (90, 67, 86, 96), (77, 75, 86, 85), (74, 76, 87, 84), (94, 77, 85, 97), (82, 94, 95, 83), (78, 90, 96, 88), (88, 89, 82, 83), (80, 92, 94, 82), (81, 93, 90, 78), (89, 97, 93, 81), (79, 91, 92, 80), (83, 95, 91, 79), (94, 97, 96, 95), (88, 96, 97, 89), (127, 107, 101, 123), (123, 101, 105, 124), (129, 117, 103, 125), (125, 103, 99, 122), (116, 119, 102, 98), (117, 118, 99, 103), (105, 101, 107, 109), (100, 104, 108, 106), (124, 105, 109, 126), (128, 118, 107, 127), (116, 120, 115, 106), (104, 112, 114, 108), (102, 113, 110, 98), (119, 121, 113, 102), (100, 111, 112, 104), (106, 115, 111, 100), (108, 114, 121, 119), (98, 110, 120, 116), (122, 99, 118, 128), (109, 107, 118, 117), (106, 108, 119, 116), (126, 109, 117, 129), (114, 126, 127, 115), (110, 122, 128, 120), (120, 121, 114, 115), (112, 124, 126, 114), (113, 125, 122, 110), (121, 129, 125, 113), (111, 123, 124, 112), (115, 127, 123, 111), (126, 129, 128, 127), (120, 128, 129, 121), (130, 131, 133, 132), (134, 135, 137, 136), (139, 141, 140, 138), (141, 145, 143, 140), (138, 142, 144, 139), (2, 37, 142, 138), (6, 5, 141, 139), (52, 1, 140, 143), (37, 38, 144, 142), (38, 6, 139, 144)])
me_window_000.polygons.foreach_set('material_index', [0, 0, 0, 0, 0, 0, 0, 0, 0, 0, 0, 0, 0, 0, 0, 0, 0, 0, 0, 0, 0, 0, 0, 0, 0, 0, 0, 0, 0, 0, 0, 0, 0, 0, 0, 0, 0, 0, 0, 0, 0, 0, 0, 0, 0, 0, 0, 0, 0, 0, 0, 0, 0, 0, 0, 0, 0, 0, 0, 0, 0, 0, 0, 0, 0, 0, 0, 0, 0, 0, 0, 0, 0, 0, 0, 0, 0, 0, 0, 0, 0, 0, 0, 0, 0, 0, 0, 0, 0, 0, 0, 0, 0, 0, 0, 0, 0, 0, 0, 0, 0, 0, 1, 1, 0, 0, 0, 0, 0, 0, 0, 0])
me_window_000.materials.append(mat_wood_000)
me_window_000.materials.append(mat_glass_000)
me_window_000.use_remesh_preserve_volume = False
me_window_000.use_remesh_preserve_attributes = False
me_window_000.use_mirror_vertex_groups = False
me_window_000.update()
me_floor_02_004 = bpy.data.meshes.new('floor.02.004')
me_floor_02_004.from_pydata([(-0.5, -0.5, -0.2), (-0.5, -0.5, 0.05), (0.5, -0.5, -0.2), (0.5, -0.5, 0.05), (0.5, 0.5, -0.2), (0.5, 0.5, 0.05), (0.3049, 0.4808, 0.05), (0.3049, 0.4808, -0.2), (0.1173, 0.4239, 0.05), (0.1173, 0.4239, -0.2), (-0.05557, 0.3315, 0.05), (-0.05557, 0.3315, -0.2), (-0.2071, 0.2071, 0.05), (-0.2071, 0.2071, -0.2), (-0.3315, 0.05557, 0.05), (-0.3315, 0.05557, -0.2), (-0.4239, -0.1173, 0.05), (-0.4239, -0.1173, -0.2), (-0.4808, -0.3049, 0.05), (-0.4808, -0.3049, -0.2), (-0.5, -0.5, 0.05), (-0.5, -0.5, -0.2), (0.5, 0.5, 0.05), (0.5, 0.5, -0.2)], [], [(4, 5, 3, 2), (2, 3, 1, 0), (7, 6, 22, 23), (9, 8, 6, 7), (11, 10, 8, 9), (13, 12, 10, 11), (15, 14, 12, 13), (17, 16, 14, 15), (19, 18, 16, 17), (21, 20, 18, 19), (4, 2, 0, 21, 19, 17, 15, 13, 11, 9, 7, 23), (3, 5, 22, 6, 8, 10, 12, 14, 16, 18, 20, 1)])
me_floor_02_004.materials.append(mat_floor_001)
me_floor_02_004.use_remesh_preserve_volume = False
me_floor_02_004.use_remesh_preserve_attributes = False
me_floor_02_004.use_mirror_vertex_groups = False
me_floor_02_004.update()
me_floor_02_003 = bpy.data.meshes.new('floor.02.003')
me_floor_02_003.from_pydata([(-0.5, -0.5, -0.2), (-0.5, -0.5, 0.05), (0.5, -0.5, 0.05), (0.5, 0.5, -0.2), (0.5, 0.5, 0.05), (2.678e-08, 0.5, -0.2), (2.678e-08, 0.5, 0.05), (-0.5, 6.421e-07, -0.2), (-0.5, 6.421e-07, 0.05), (-0.4904, 0.09755, -0.2), (-0.4904, 0.09755, 0.05), (-0.4619, 0.1913, -0.2), (-0.4619, 0.1913, 0.05), (-0.4157, 0.2778, -0.2), (-0.4157, 0.2778, 0.05), (-0.3536, 0.3536, -0.2), (-0.3536, 0.3536, 0.05), (-0.2778, 0.4157, -0.2), (-0.2778, 0.4157, 0.05), (-0.1913, 0.4619, -0.2), (-0.1913, 0.4619, 0.05), (-0.09754, 0.4904, -0.2), (-0.09754, 0.4904, 0.05), (-0.5, 0.0, -0.2), (-0.5, 0.0, 0.05), (0.5, -0.5, -0.2), (0.5, -0.5, 0.05), (0.0, 0.5, -0.2), (0.0, 0.5, 0.05), (0.5, -0.5, -0.2), (0.5, -0.5, 0.05)], [(26, 2), (8, 7), (2, 30)], [(27, 28, 4, 3), (29, 30, 1, 0), (28, 6, 22, 20, 18, 16, 14, 12, 10, 24, 1, 30, 26, 4), (23, 24, 10, 9), (11, 9, 10, 12), (13, 11, 12, 14), (15, 13, 14, 16), (17, 15, 16, 18), (6, 5, 21, 22), (19, 17, 18, 20), (21, 19, 20, 22), (0, 23, 9, 11, 13, 15, 17, 19, 21, 5, 25, 3, 27, 29), (3, 4, 26, 25), (0, 1, 24, 23)])
me_floor_02_003.materials.append(mat_floor_001)
me_floor_02_003.use_remesh_preserve_volume = False
me_floor_02_003.use_remesh_preserve_attributes = False
me_floor_02_003.use_mirror_vertex_groups = False
me_floor_02_003.update()
me_floor_02_002 = bpy.data.meshes.new('floor.02.002')
me_floor_02_002.from_pydata([(-0.5, -0.5, -0.2), (-0.5, -0.5, 0.05), (-0.5, 0.5, -0.2), (-0.5, 0.5, 0.05), (0.0, 0.0, -0.2), (0.0, 0.0, 0.05), (0.5, 0.5, -0.2), (0.5, 0.5, 0.05)], [], [(0, 1, 3, 2), (2, 3, 7, 6), (6, 7, 5, 4), (4, 5, 1, 0), (2, 6, 4, 0), (7, 3, 1, 5)])
me_floor_02_002.materials.append(mat_floor_001)
me_floor_02_002.use_remesh_preserve_volume = False
me_floor_02_002.use_remesh_preserve_attributes = False
me_floor_02_002.use_mirror_vertex_groups = False
me_floor_02_002.update()
me_floor_02_001 = bpy.data.meshes.new('floor.02.001')
me_floor_02_001.from_pydata([(-0.5, 0.0, -0.2), (-0.5, 0.0, 0.05), (-0.5, 0.5, -0.2), (-0.5, 0.5, 0.05), (0.5, 0.0, -0.2), (0.5, 0.0, 0.05), (0.5, 0.5, -0.2), (0.5, 0.5, 0.05)], [], [(0, 1, 3, 2), (2, 3, 7, 6), (6, 7, 5, 4), (4, 5, 1, 0), (2, 6, 4, 0), (7, 3, 1, 5)])
me_floor_02_001.materials.append(mat_floor_001)
me_floor_02_001.use_remesh_preserve_volume = False
me_floor_02_001.use_remesh_preserve_attributes = False
me_floor_02_001.use_mirror_vertex_groups = False
me_floor_02_001.update()
me_floor_02_000 = bpy.data.meshes.new('floor.02.000')
me_floor_02_000.from_pydata([(-0.5, -0.5, -0.2), (-0.5, -0.5, 0.05), (-0.5, 0.5, -0.2), (-0.5, 0.5, 0.05), (0.5, -0.5, -0.2), (0.5, -0.5, 0.05), (0.5, 0.5, -0.2), (0.5, 0.5, 0.05)], [], [(0, 1, 3, 2), (2, 3, 7, 6), (6, 7, 5, 4), (4, 5, 1, 0), (2, 6, 4, 0), (7, 3, 1, 5)])
me_floor_02_000.materials.append(mat_floor_001)
me_floor_02_000.use_remesh_preserve_volume = False
me_floor_02_000.use_remesh_preserve_attributes = False
me_floor_02_000.use_mirror_vertex_groups = False
me_floor_02_000.update()
me_floor_01_004 = bpy.data.meshes.new('floor.01.004')
me_floor_01_004.from_pydata([(-0.5, -0.5, -0.2), (-0.5, -0.5, 0.05), (0.5, -0.5, -0.2), (0.5, -0.5, 0.05), (0.5, 0.5, -0.2), (0.5, 0.5, 0.05), (0.3049, 0.4808, 0.05), (0.3049, 0.4808, -0.2), (0.1173, 0.4239, 0.05), (0.1173, 0.4239, -0.2), (-0.05557, 0.3315, 0.05), (-0.05557, 0.3315, -0.2), (-0.2071, 0.2071, 0.05), (-0.2071, 0.2071, -0.2), (-0.3315, 0.05557, 0.05), (-0.3315, 0.05557, -0.2), (-0.4239, -0.1173, 0.05), (-0.4239, -0.1173, -0.2), (-0.4808, -0.3049, 0.05), (-0.4808, -0.3049, -0.2), (-0.5, -0.5, 0.05), (-0.5, -0.5, -0.2), (0.5, 0.5, 0.05), (0.5, 0.5, -0.2)], [], [(4, 5, 3, 2), (2, 3, 1, 0), (7, 6, 22, 23), (9, 8, 6, 7), (11, 10, 8, 9), (13, 12, 10, 11), (15, 14, 12, 13), (17, 16, 14, 15), (19, 18, 16, 17), (21, 20, 18, 19), (4, 2, 0, 21, 19, 17, 15, 13, 11, 9, 7, 23), (3, 5, 22, 6, 8, 10, 12, 14, 16, 18, 20, 1)])
me_floor_01_004.materials.append(mat_floor_000)
me_floor_01_004.use_remesh_preserve_volume = False
me_floor_01_004.use_remesh_preserve_attributes = False
me_floor_01_004.use_mirror_vertex_groups = False
me_floor_01_004.update()
me_floor_01_003 = bpy.data.meshes.new('floor.01.003')
me_floor_01_003.from_pydata([(-0.5, -0.5, -0.2), (-0.5, -0.5, 0.05), (0.5, -0.5, 0.05), (0.5, 0.5, -0.2), (0.5, 0.5, 0.05), (2.678e-08, 0.5, -0.2), (2.678e-08, 0.5, 0.05), (-0.5, 6.421e-07, -0.2), (-0.5, 6.421e-07, 0.05), (-0.4904, 0.09755, -0.2), (-0.4904, 0.09755, 0.05), (-0.4619, 0.1913, -0.2), (-0.4619, 0.1913, 0.05), (-0.4157, 0.2778, -0.2), (-0.4157, 0.2778, 0.05), (-0.3536, 0.3536, -0.2), (-0.3536, 0.3536, 0.05), (-0.2778, 0.4157, -0.2), (-0.2778, 0.4157, 0.05), (-0.1913, 0.4619, -0.2), (-0.1913, 0.4619, 0.05), (-0.09754, 0.4904, -0.2), (-0.09754, 0.4904, 0.05), (-0.5, 0.0, -0.2), (-0.5, 0.0, 0.05), (0.5, -0.5, -0.2), (0.5, -0.5, 0.05), (0.0, 0.5, -0.2), (0.0, 0.5, 0.05), (0.5, -0.5, -0.2), (0.5, -0.5, 0.05)], [(26, 2), (8, 7), (2, 30)], [(27, 28, 4, 3), (29, 30, 1, 0), (28, 6, 22, 20, 18, 16, 14, 12, 10, 24, 1, 30, 26, 4), (23, 24, 10, 9), (11, 9, 10, 12), (13, 11, 12, 14), (15, 13, 14, 16), (17, 15, 16, 18), (6, 5, 21, 22), (19, 17, 18, 20), (21, 19, 20, 22), (0, 23, 9, 11, 13, 15, 17, 19, 21, 5, 25, 3, 27, 29), (3, 4, 26, 25), (0, 1, 24, 23)])
me_floor_01_003.materials.append(mat_floor_000)
me_floor_01_003.use_remesh_preserve_volume = False
me_floor_01_003.use_remesh_preserve_attributes = False
me_floor_01_003.use_mirror_vertex_groups = False
me_floor_01_003.update()
me_floor_01_002 = bpy.data.meshes.new('floor.01.002')
me_floor_01_002.from_pydata([(-0.5, -0.5, -0.2), (-0.5, -0.5, 0.05), (-0.5, 0.5, -0.2), (-0.5, 0.5, 0.05), (0.0, 0.0, -0.2), (0.0, 0.0, 0.05), (0.5, 0.5, -0.2), (0.5, 0.5, 0.05)], [], [(0, 1, 3, 2), (2, 3, 7, 6), (6, 7, 5, 4), (4, 5, 1, 0), (2, 6, 4, 0), (7, 3, 1, 5)])
me_floor_01_002.materials.append(mat_floor_000)
me_floor_01_002.use_remesh_preserve_volume = False
me_floor_01_002.use_remesh_preserve_attributes = False
me_floor_01_002.use_mirror_vertex_groups = False
me_floor_01_002.update()
me_floor_01_001 = bpy.data.meshes.new('floor.01.001')
me_floor_01_001.from_pydata([(-0.5, 0.0, -0.2), (-0.5, 0.0, 0.05), (-0.5, 0.5, -0.2), (-0.5, 0.5, 0.05), (0.5, 0.0, -0.2), (0.5, 0.0, 0.05), (0.5, 0.5, -0.2), (0.5, 0.5, 0.05)], [], [(0, 1, 3, 2), (2, 3, 7, 6), (6, 7, 5, 4), (4, 5, 1, 0), (2, 6, 4, 0), (7, 3, 1, 5)])
me_floor_01_001.materials.append(mat_floor_000)
me_floor_01_001.use_remesh_preserve_volume = False
me_floor_01_001.use_remesh_preserve_attributes = False
me_floor_01_001.use_mirror_vertex_groups = False
me_floor_01_001.update()
me_column_000 = bpy.data.meshes.new('column.000')
me_column_000.from_pydata([(3.893e-08, 0.2, -4.47e-08), (3.893e-08, 0.2, 3.0), (0.03902, 0.1962, -4.47e-08), (0.03902, 0.1962, 3.0), (0.07654, 0.1848, -4.47e-08), (0.07654, 0.1848, 3.0), (0.1111, 0.1663, -4.47e-08), (0.1111, 0.1663, 3.0), (0.1414, 0.1414, -4.47e-08), (0.1414, 0.1414, 3.0), (0.1663, 0.1111, -4.47e-08), (0.1663, 0.1111, 3.0), (0.1848, 0.07654, -4.47e-08), (0.1848, 0.07654, 3.0), (0.1962, 0.03902, -4.47e-08), (0.1962, 0.03902, 3.0), (0.2, 2.531e-07, -4.47e-08), (0.2, 2.531e-07, 3.0), (0.1962, -0.03902, -4.47e-08), (0.1962, -0.03902, 3.0), (0.1848, -0.07654, -4.47e-08), (0.1848, -0.07654, 3.0), (0.1663, -0.1111, -4.47e-08), (0.1663, -0.1111, 3.0), (0.1414, -0.1414, -4.47e-08), (0.1414, -0.1414, 3.0), (0.1111, -0.1663, -4.47e-08), (0.1111, -0.1663, 3.0), (0.07654, -0.1848, -4.47e-08), (0.07654, -0.1848, 3.0), (0.03902, -0.1962, -4.47e-08), (0.03902, -0.1962, 3.0), (-2.624e-08, -0.2, -4.47e-08), (-2.624e-08, -0.2, 3.0), (-0.03902, -0.1962, -4.47e-08), (-0.03902, -0.1962, 3.0), (-0.07654, -0.1848, -4.47e-08), (-0.07654, -0.1848, 3.0), (-0.1111, -0.1663, -4.47e-08), (-0.1111, -0.1663, 3.0), (-0.1414, -0.1414, -4.47e-08), (-0.1414, -0.1414, 3.0), (-0.1663, -0.1111, -4.47e-08), (-0.1663, -0.1111, 3.0), (-0.1848, -0.07654, -4.47e-08), (-0.1848, -0.07654, 3.0), (-0.1962, -0.03902, -4.47e-08), (-0.1962, -0.03902, 3.0), (-0.2, 4.312e-07, -4.47e-08), (-0.2, 4.312e-07, 3.0), (-0.1962, 0.03902, -4.47e-08), (-0.1962, 0.03902, 3.0), (-0.1848, 0.07654, -4.47e-08), (-0.1848, 0.07654, 3.0), (-0.1663, 0.1111, -4.47e-08), (-0.1663, 0.1111, 3.0), (-0.1414, 0.1414, -4.47e-08), (-0.1414, 0.1414, 3.0), (-0.1111, 0.1663, -4.47e-08), (-0.1111, 0.1663, 3.0), (-0.07654, 0.1848, -4.47e-08), (-0.07654, 0.1848, 3.0), (-0.03902, 0.1962, -4.47e-08), (-0.03902, 0.1962, 3.0)], [], [(0, 1, 3, 2), (2, 3, 5, 4), (4, 5, 7, 6), (6, 7, 9, 8), (8, 9, 11, 10), (10, 11, 13, 12), (12, 13, 15, 14), (14, 15, 17, 16), (16, 17, 19, 18), (18, 19, 21, 20), (20, 21, 23, 22), (22, 23, 25, 24), (24, 25, 27, 26), (26, 27, 29, 28), (28, 29, 31, 30), (30, 31, 33, 32), (32, 33, 35, 34), (34, 35, 37, 36), (36, 37, 39, 38), (38, 39, 41, 40), (40, 41, 43, 42), (42, 43, 45, 44), (44, 45, 47, 46), (46, 47, 49, 48), (48, 49, 51, 50), (50, 51, 53, 52), (52, 53, 55, 54), (54, 55, 57, 56), (56, 57, 59, 58), (58, 59, 61, 60), (3, 1, 63, 61, 59, 57, 55, 53, 51, 49, 47, 45, 43, 41, 39, 37, 35, 33, 31, 29, 27, 25, 23, 21, 19, 17, 15, 13, 11, 9, 7, 5), (60, 61, 63, 62), (62, 63, 1, 0), (0, 2, 4, 6, 8, 10, 12, 14, 16, 18, 20, 22, 24, 26, 28, 30, 32, 34, 36, 38, 40, 42, 44, 46, 48, 50, 52, 54, 56, 58, 60, 62)])
me_column_000.polygons.foreach_set('material_index', [0, 0, 0, 0, 0, 0, 0, 0, 0, 0, 0, 0, 0, 0, 0, 0, 0, 0, 0, 0, 0, 0, 0, 0, 0, 0, 0, 0, 0, 0, 1, 0, 0, 1])
me_column_000.materials.append(mat_wall_000)
me_column_000.materials.append(mat_wall_section_000)
me_column_000.use_remesh_preserve_volume = False
me_column_000.use_remesh_preserve_attributes = False
me_column_000.use_mirror_vertex_groups = False
me_column_000.update()
me_wall_seperator_corner_solid_003 = bpy.data.meshes.new('wall.seperator.corner.solid.003')
me_wall_seperator_corner_solid_003.from_pydata([(-0.55, -0.05, -2.842e-07), (-0.55, -0.05, 3.0), (-0.55, 0.05, -2.842e-07), (-0.55, 0.05, 3.0), (-0.05, -0.05, -2.842e-07), (-0.05, -0.05, 3.0), (-0.05, 0.05, -2.842e-07), (-0.05, 0.05, 3.0), (-0.05, 0.05, 3.0), (-0.05, 0.05, -2.842e-07), (-0.05, -0.05, -2.842e-07), (-0.05, -0.05, 3.0), (0.05, 0.05, 3.0), (0.05, 0.05, -2.842e-07), (0.05, -0.05, -2.842e-07), (0.05, -0.05, 3.0), (-0.05, -0.55, 3.0), (-0.05, -0.55, -2.842e-07), (0.05, -0.55, 3.0), (0.05, -0.55, -2.842e-07), (0.55, 0.05, 3.0), (0.55, 0.05, -2.842e-07), (0.55, -0.05, -2.842e-07), (0.55, -0.05, 3.0), (-0.05, 0.55, 3.0), (-0.05, 0.55, -2.842e-07), (0.05, 0.55, 3.0), (0.05, 0.55, -2.842e-07)], [], [(0, 1, 3, 2), (2, 3, 7, 6), (7, 5, 11, 8), (4, 5, 1, 0), (2, 6, 4, 0), (7, 3, 1, 5), (8, 11, 15, 12), (6, 7, 8, 9), (5, 4, 10, 11), (4, 6, 9, 10), (12, 15, 23, 20), (8, 12, 26, 24), (14, 15, 18, 19), (10, 9, 13, 14), (16, 17, 19, 18), (11, 10, 17, 16), (15, 11, 16, 18), (10, 14, 19, 17), (21, 20, 23, 22), (13, 12, 20, 21), (15, 14, 22, 23), (14, 13, 21, 22), (25, 24, 26, 27), (9, 8, 24, 25), (13, 9, 25, 27), (12, 13, 27, 26)])
me_wall_seperator_corner_solid_003.polygons.foreach_set('material_index', [1, 0, 1, 0, 1, 1, 1, 1, 1, 1, 1, 1, 0, 1, 1, 0, 1, 1, 1, 0, 0, 1, 1, 0, 1, 0])
me_wall_seperator_corner_solid_003.materials.append(mat_wall_001)
me_wall_seperator_corner_solid_003.materials.append(mat_wall_section_000)
me_wall_seperator_corner_solid_003.use_remesh_preserve_volume = False
me_wall_seperator_corner_solid_003.use_remesh_preserve_attributes = False
me_wall_seperator_corner_solid_003.use_mirror_vertex_groups = False
me_wall_seperator_corner_solid_003.update()
me_wall_seperator_corner_solid_002 = bpy.data.meshes.new('wall.seperator.corner.solid.002')
me_wall_seperator_corner_solid_002.from_pydata([(-0.55, -0.05, -2.842e-07), (-0.55, -0.05, 3.0), (-0.55, 0.05, -2.842e-07), (-0.55, 0.05, 3.0), (-0.05, -0.05, -2.842e-07), (-0.05, -0.05, 3.0), (-0.05, 0.05, -2.842e-07), (-0.05, 0.05, 3.0), (-0.05, 0.05, 3.0), (-0.05, 0.05, -2.842e-07), (-0.05, -0.05, -2.842e-07), (-0.05, -0.05, 3.0), (0.05, 0.05, 3.0), (0.05, 0.05, -2.842e-07), (0.05, -0.05, -2.842e-07), (0.05, -0.05, 3.0), (-0.05, -0.55, 3.0), (-0.05, -0.55, -2.842e-07), (0.05, -0.55, 3.0), (0.05, -0.55, -2.842e-07), (0.55, 0.05, 3.0), (0.55, 0.05, -2.842e-07), (0.55, -0.05, -2.842e-07), (0.55, -0.05, 3.0)], [], [(0, 1, 3, 2), (2, 3, 7, 6), (7, 5, 11, 8), (4, 5, 1, 0), (2, 6, 4, 0), (7, 3, 1, 5), (8, 11, 15, 12), (6, 7, 8, 9), (5, 4, 10, 11), (4, 6, 9, 10), (12, 15, 23, 20), (9, 8, 12, 13), (14, 15, 18, 19), (10, 9, 13, 14), (16, 17, 19, 18), (11, 10, 17, 16), (15, 11, 16, 18), (10, 14, 19, 17), (21, 20, 23, 22), (13, 12, 20, 21), (15, 14, 22, 23), (14, 13, 21, 22)])
me_wall_seperator_corner_solid_002.polygons.foreach_set('material_index', [1, 0, 1, 0, 1, 1, 1, 1, 1, 1, 1, 0, 0, 1, 1, 0, 1, 1, 1, 0, 0, 1])
me_wall_seperator_corner_solid_002.materials.append(mat_wall_001)
me_wall_seperator_corner_solid_002.materials.append(mat_wall_section_000)
me_wall_seperator_corner_solid_002.use_remesh_preserve_volume = False
me_wall_seperator_corner_solid_002.use_remesh_preserve_attributes = False
me_wall_seperator_corner_solid_002.use_mirror_vertex_groups = False
me_wall_seperator_corner_solid_002.update()
me_wall_seperator_single_door_001 = bpy.data.meshes.new('wall.seperator.single.door.001')
me_wall_seperator_single_door_001.from_pydata([(-0.5, -0.05, 0.0), (-0.5, -0.05, 3.0), (-0.5, 0.05, 0.0), (-0.5, 0.05, 3.0), (0.5, -0.05, 0.0), (0.5, -0.05, 3.0), (0.5, 0.05, 0.0), (0.5, 0.05, 3.0), (0.4, 0.05, 0.0), (-0.4, 0.05, 0.0), (-0.4, 0.05, 3.0), (0.4, 0.05, 3.0), (-0.4, -0.05, 0.0), (0.4, -0.05, 0.0), (0.4, -0.05, 3.0), (-0.4, -0.05, 3.0), (-0.5, -0.05, 2.1), (-0.5, 0.05, 2.1), (0.5, 0.05, 2.1), (0.5, -0.05, 2.1), (0.4, -0.05, 2.1), (-0.4, -0.05, 2.1), (-0.4, 0.05, 2.1), (0.4, 0.05, 2.1)], [], [(16, 1, 3, 17), (23, 11, 7, 18), (18, 7, 5, 19), (21, 15, 1, 16), (8, 6, 4, 13), (10, 3, 1, 15), (7, 11, 14, 5), (11, 10, 15, 14), (2, 9, 12, 0), (23, 20, 21, 22), (19, 5, 14, 20), (20, 14, 15, 21), (17, 3, 10, 22), (22, 10, 11, 23), (20, 23, 8, 13), (2, 17, 22, 9), (21, 12, 9, 22), (4, 19, 20, 13), (12, 21, 16, 0), (6, 18, 19, 4), (8, 23, 18, 6), (0, 16, 17, 2)])
me_wall_seperator_single_door_001.polygons.foreach_set('material_index', [1, 0, 1, 0, 1, 1, 1, 1, 0, 0, 0, 0, 0, 0, 0, 0, 0, 0, 0, 1, 0, 1])
me_wall_seperator_single_door_001.materials.append(mat_wall_001)
me_wall_seperator_single_door_001.materials.append(mat_wall_section_000)
me_wall_seperator_single_door_001.use_remesh_preserve_volume = False
me_wall_seperator_single_door_001.use_remesh_preserve_attributes = False
me_wall_seperator_single_door_001.use_mirror_vertex_groups = False
me_wall_seperator_single_door_001.update()
me_wall_seperator_corner_solid_001 = bpy.data.meshes.new('wall.seperator.corner.solid.001')
me_wall_seperator_corner_solid_001.from_pydata([(-0.55, -0.05, -2.842e-07), (-0.55, -0.05, 3.0), (-0.55, 0.05, -2.842e-07), (-0.55, 0.05, 3.0), (-0.05, -0.05, -2.842e-07), (-0.05, -0.05, 3.0), (-0.05, 0.05, -2.842e-07), (-0.05, 0.05, 3.0), (-0.05, 0.05, 3.0), (-0.05, 0.05, -2.842e-07), (-0.05, -0.05, -2.842e-07), (-0.05, -0.05, 3.0), (0.05, 0.05, 3.0), (0.05, 0.05, -2.842e-07), (0.05, -0.05, -2.842e-07), (0.05, -0.05, 3.0), (-0.05, -0.55, 3.0), (-0.05, -0.55, -2.842e-07), (0.05, -0.55, 3.0), (0.05, -0.55, -2.842e-07)], [], [(0, 1, 3, 2), (2, 3, 7, 6), (7, 5, 11, 8), (4, 5, 1, 0), (2, 6, 4, 0), (7, 3, 1, 5), (8, 11, 15, 12), (6, 7, 8, 9), (5, 4, 10, 11), (4, 6, 9, 10), (13, 12, 15, 14), (9, 8, 12, 13), (14, 15, 18, 19), (10, 9, 13, 14), (16, 17, 19, 18), (11, 10, 17, 16), (15, 11, 16, 18), (10, 14, 19, 17)])
me_wall_seperator_corner_solid_001.polygons.foreach_set('material_index', [1, 0, 1, 0, 1, 1, 1, 1, 1, 1, 0, 0, 0, 1, 1, 0, 1, 1])
me_wall_seperator_corner_solid_001.materials.append(mat_wall_001)
me_wall_seperator_corner_solid_001.materials.append(mat_wall_section_000)
me_wall_seperator_corner_solid_001.use_remesh_preserve_volume = False
me_wall_seperator_corner_solid_001.use_remesh_preserve_attributes = False
me_wall_seperator_corner_solid_001.use_mirror_vertex_groups = False
me_wall_seperator_corner_solid_001.update()
me_wall_seperator_single_solid_001 = bpy.data.meshes.new('wall.seperator.single.solid.001')
me_wall_seperator_single_solid_001.from_pydata([(-0.5, -0.05, 0.0), (-0.5, -0.05, 3.0), (-0.5, 0.05, 0.0), (-0.5, 0.05, 3.0), (0.5, -0.05, 0.0), (0.5, -0.05, 3.0), (0.5, 0.05, 0.0), (0.5, 0.05, 3.0)], [], [(0, 1, 3, 2), (2, 3, 7, 6), (6, 7, 5, 4), (4, 5, 1, 0), (2, 6, 4, 0), (7, 3, 1, 5)])
me_wall_seperator_single_solid_001.polygons.foreach_set('material_index', [1, 0, 1, 0, 1, 1])
me_wall_seperator_single_solid_001.materials.append(mat_wall_001)
me_wall_seperator_single_solid_001.materials.append(mat_wall_section_000)
me_wall_seperator_single_solid_001.use_remesh_preserve_volume = False
me_wall_seperator_single_solid_001.use_remesh_preserve_attributes = False
me_wall_seperator_single_solid_001.use_mirror_vertex_groups = False
me_wall_seperator_single_solid_001.update()
me_wall_corner_002 = bpy.data.meshes.new('wall.corner.002')
me_wall_corner_002.from_pydata([(-0.7, -0.5, 0.0), (-0.7, -0.5, 3.0), (-0.7, 0.7, 0.0), (-0.7, 0.7, 3.0), (-0.5, -0.5, 0.0), (-0.5, -0.5, 3.0), (-0.5, 0.5, 0.0), (-0.5, 0.5, 3.0), (-0.7, -0.5, 0.6), (-0.7, -0.5, 1.2), (-0.7, -0.5, 1.8), (-0.7, -0.5, 2.4), (-0.7, 0.7, 2.4), (-0.7, 0.7, 1.8), (-0.7, 0.7, 1.2), (-0.7, 0.7, 0.6), (-0.45, 0.45, 2.4), (-0.5, 0.5, 1.8), (-0.45, 0.45, 1.2), (-0.5, 0.5, 0.6), (-0.4, -0.5, 2.4), (-0.5, -0.5, 1.8), (-0.4, -0.5, 1.2), (-0.5, -0.5, 0.6), (-0.7, 0.0, 0.0), (-0.7, 0.0, 3.0), (-0.5, 0.0, 0.0), (-0.5, 0.0, 3.0), (-0.4, 0.0, 0.6), (-0.6, 0.0, 1.2), (-0.4, 0.0, 1.8), (-0.6, 0.0, 2.4), (-0.7, 0.0, 0.6), (-0.7, 0.0, 1.2), (-0.7, 0.0, 1.8), (-0.7, 0.0, 2.4), (-0.7, 0.7, 1.192e-07), (-0.7, 0.7, 3.0), (0.5, 0.7, 1.192e-07), (0.5, 0.7, 3.0), (-0.5, 0.5, 1.192e-07), (-0.5, 0.5, 3.0), (0.5, 0.5, 1.192e-07), (0.5, 0.5, 3.0), (-0.7, 0.7, 0.6), (-0.7, 0.7, 1.2), (-0.7, 0.7, 1.8), (-0.7, 0.7, 2.4), (0.5, 0.7, 2.4), (0.5, 0.7, 1.8), (0.5, 0.7, 1.2), (0.5, 0.7, 0.6), (0.5, 0.4, 2.4), (0.5, 0.5, 1.8), (0.5, 0.4, 1.2), (0.5, 0.5, 0.6), (-0.5, 0.5, 1.8), (-0.5, 0.5, 0.6), (-2.235e-08, 0.7, 1.192e-07), (-2.235e-08, 0.7, 3.0), (-2.235e-08, 0.5, 1.192e-07), (-2.235e-08, 0.5, 3.0), (-2.235e-08, 0.4, 0.6), (-2.235e-08, 0.6, 1.2), (-2.235e-08, 0.4, 1.8), (-2.235e-08, 0.6, 2.4), (-2.235e-08, 0.7, 0.6), (-2.235e-08, 0.7, 1.2), (-2.235e-08, 0.7, 1.8), (-2.235e-08, 0.7, 2.4)], [], [(35, 25, 3, 12), (31, 27, 5, 20), (20, 5, 1, 11), (24, 26, 4, 0), (27, 25, 1, 5), (4, 23, 8, 0), (23, 22, 9, 8), (22, 21, 10, 9), (21, 20, 11, 10), (26, 28, 23, 4), (28, 29, 22, 23), (29, 30, 21, 22), (30, 31, 20, 21), (24, 32, 15, 2), (32, 33, 14, 15), (33, 34, 13, 14), (34, 35, 12, 13), (10, 11, 35, 34), (9, 10, 34, 33), (8, 9, 33, 32), (0, 8, 32, 24), (17, 16, 31, 30), (18, 17, 30, 29), (19, 18, 29, 28), (6, 19, 28, 26), (7, 3, 25, 27), (2, 6, 26, 24), (16, 7, 27, 31), (11, 1, 25, 35), (69, 59, 39, 48), (48, 39, 43, 52), (65, 61, 41, 16), (58, 60, 40, 36), (61, 59, 37, 41), (60, 62, 57, 40), (62, 63, 18, 57), (63, 64, 56, 18), (64, 65, 16, 56), (38, 51, 55, 42), (51, 50, 54, 55), (50, 49, 53, 54), (49, 48, 52, 53), (58, 66, 51, 38), (66, 67, 50, 51), (67, 68, 49, 50), (68, 69, 48, 49), (46, 47, 69, 68), (45, 46, 68, 67), (44, 45, 67, 66), (36, 44, 66, 58), (53, 52, 65, 64), (54, 53, 64, 63), (55, 54, 63, 62), (42, 55, 62, 60), (43, 39, 59, 61), (38, 42, 60, 58), (52, 43, 61, 65), (47, 37, 59, 69)])
me_wall_corner_002.materials.append(mat_wall_000)
me_wall_corner_002.use_remesh_preserve_volume = False
me_wall_corner_002.use_remesh_preserve_attributes = False
me_wall_corner_002.use_mirror_vertex_groups = False
me_wall_corner_002.update()
me_wall_002 = bpy.data.meshes.new('wall.002')
me_wall_002.from_pydata([(-0.7, -0.5, 0.0), (-0.7, -0.5, 3.0), (-0.7, 0.5, 0.0), (-0.7, 0.5, 3.0), (-0.5, -0.5, 0.0), (-0.5, -0.5, 3.0), (-0.5, 0.5, 0.0), (-0.5, 0.5, 3.0), (-0.7, -0.5, 0.6), (-0.7, -0.5, 1.2), (-0.7, -0.5, 1.8), (-0.7, -0.5, 2.4), (-0.7, 0.5, 2.4), (-0.7, 0.5, 1.8), (-0.7, 0.5, 1.2), (-0.7, 0.5, 0.6), (-0.4, 0.5, 2.4), (-0.5, 0.5, 1.8), (-0.4, 0.5, 1.2), (-0.5, 0.5, 0.6), (-0.4, -0.5, 2.4), (-0.5, -0.5, 1.8), (-0.4, -0.5, 1.2), (-0.5, -0.5, 0.6), (-0.7, 0.0, 0.0), (-0.7, 0.0, 3.0), (-0.5, 0.0, 0.0), (-0.5, 0.0, 3.0), (-0.4, 0.0, 0.6), (-0.6, 0.0, 1.2), (-0.4, 0.0, 1.8), (-0.6, 0.0, 2.4), (-0.7, 0.0, 0.6), (-0.7, 0.0, 1.2), (-0.7, 0.0, 1.8), (-0.7, 0.0, 2.4)], [], [(35, 25, 3, 12), (12, 3, 7, 16), (31, 27, 5, 20), (20, 5, 1, 11), (24, 26, 4, 0), (27, 25, 1, 5), (4, 23, 8, 0), (23, 22, 9, 8), (22, 21, 10, 9), (21, 20, 11, 10), (26, 28, 23, 4), (28, 29, 22, 23), (29, 30, 21, 22), (30, 31, 20, 21), (2, 15, 19, 6), (15, 14, 18, 19), (14, 13, 17, 18), (13, 12, 16, 17), (24, 32, 15, 2), (32, 33, 14, 15), (33, 34, 13, 14), (34, 35, 12, 13), (10, 11, 35, 34), (9, 10, 34, 33), (8, 9, 33, 32), (0, 8, 32, 24), (17, 16, 31, 30), (18, 17, 30, 29), (19, 18, 29, 28), (6, 19, 28, 26), (7, 3, 25, 27), (2, 6, 26, 24), (16, 7, 27, 31), (11, 1, 25, 35)])
me_wall_002.materials.append(mat_wall_000)
me_wall_002.use_remesh_preserve_volume = False
me_wall_002.use_remesh_preserve_attributes = False
me_wall_002.use_mirror_vertex_groups = False
me_wall_002.update()
me_wall_corner_001 = bpy.data.meshes.new('wall.corner.001')
me_wall_corner_001.from_pydata([(-0.09755, 0.4904, 0.0), (-0.1913, 0.4619, 0.0), (-0.2778, 0.4157, 0.0), (-0.3536, 0.3536, 0.0), (-0.4157, 0.2778, 0.0), (-0.4619, 0.1913, 0.0), (-0.4904, 0.09755, 0.0), (-0.4904, 0.09755, 3.0), (-0.4619, 0.1913, 3.0), (-0.4157, 0.2778, 3.0), (-0.3536, 0.3536, 3.0), (-0.2778, 0.4157, 3.0), (-0.1913, 0.4619, 3.0), (-0.09755, 0.4904, 3.0), (0.0, 0.5, 3.0), (-0.5, 3.775e-08, 3.0), (0.0, 0.7, 0.0), (0.0, 0.7, 3.0), (-0.699, -0.5, 3.0), (0.0, 0.5, 0.0), (0.5, 0.7, 3.0), (-0.5, -0.5, 0.0), (-0.5, -0.5, 3.0), (-0.7, -0.5, 0.0), (0.5, 0.5, 0.0), (0.5, 0.7, 0.0), (-0.7, -3.25e-07, 0.0), (-0.7, -4.768e-07, 3.0), (-0.6956, 0.06851, 0.0), (-0.6956, 0.06851, 3.0), (-0.6856, 0.1364, 0.0), (-0.6856, 0.1364, 3.0), (-0.6689, 0.2029, 0.0), (-0.6689, 0.2029, 3.0), (-0.6458, 0.2675, 0.0), (-0.6458, 0.2675, 3.0), (-0.6165, 0.3295, 0.0), (-0.6165, 0.3295, 3.0), (-0.5812, 0.3883, 0.0), (-0.5812, 0.3883, 3.0), (-0.5403, 0.4434, 0.0), (-0.5403, 0.4434, 3.0), (-0.4943, 0.4943, 0.0), (-0.4943, 0.4943, 3.0), (-0.4434, 0.5403, 0.0), (-0.4434, 0.5403, 3.0), (-0.3883, 0.5812, 0.0), (-0.3883, 0.5812, 3.0), (-0.3295, 0.6165, 0.0), (-0.3295, 0.6165, 3.0), (-0.2675, 0.6458, 0.0), (-0.2675, 0.6458, 3.0), (-0.2029, 0.6689, 0.0), (-0.2029, 0.6689, 3.0), (-0.1364, 0.6856, 0.0), (-0.1364, 0.6856, 3.0), (-0.06852, 0.6956, 0.0), (-0.06852, 0.6956, 3.0), (-0.499, -0.5, 3.0), (0.5, 0.5, 3.0), (-0.5, -3.278e-07, 0.0)], [], [(5, 8, 7, 6), (3, 10, 9, 4), (1, 12, 11, 2), (19, 14, 13, 0), (6, 7, 15, 60), (4, 9, 8, 5), (2, 11, 10, 3), (0, 13, 12, 1), (27, 26, 23, 18), (14, 19, 24, 59), (25, 20, 59, 24), (16, 17, 20, 25), (26, 27, 29, 28), (28, 29, 31, 30), (30, 31, 33, 32), (32, 33, 35, 34), (34, 35, 37, 36), (36, 37, 39, 38), (38, 39, 41, 40), (40, 41, 43, 42), (42, 43, 45, 44), (44, 45, 47, 46), (46, 47, 49, 48), (48, 49, 51, 50), (50, 51, 53, 52), (52, 53, 55, 54), (54, 55, 57, 56), (56, 57, 17, 16), (18, 23, 21, 58), (60, 15, 22, 21), (15, 7, 8, 9, 10, 11, 12, 13, 14, 59, 20, 17, 57, 55, 53, 51, 49, 47, 45, 43, 41, 39, 37, 35, 33, 31, 29, 27, 18, 58, 22), (0, 1, 2, 3, 4, 5, 6, 60, 21, 23, 26, 28, 30, 32, 34, 36, 38, 40, 42, 44, 46, 48, 50, 52, 54, 56, 16, 25, 24, 19), (22, 58, 21)])
me_wall_corner_001.materials.append(mat_wall_000)
me_wall_corner_001.use_remesh_preserve_volume = False
me_wall_corner_001.use_remesh_preserve_attributes = False
me_wall_corner_001.use_mirror_vertex_groups = False
me_wall_corner_001.update()
me_wall_001 = bpy.data.meshes.new('wall.001')
me_wall_001.from_pydata([(-0.7, -0.5, 0.0), (-0.7, -0.5, 3.0), (-0.7, 0.5, 0.0), (-0.7, 0.5, 3.0), (-0.5, -0.5, 0.0), (-0.5, -0.5, 3.0), (-0.5, 0.5, 0.0), (-0.5, 0.5, 3.0), (-0.7, -0.5, 0.8), (-0.7, 0.5, 0.8), (-0.5, 0.5, 0.8), (-0.5, -0.5, 0.8), (-0.7, -0.5, 2.0), (-0.7, 0.5, 2.0), (-0.5, 0.5, 2.0), (-0.5, -0.5, 2.0), (-0.7, 0.4, 0.8), (-0.5, 0.4, 0.8), (-0.7, 0.4, 2.0), (-0.5, 0.4, 2.0), (-0.7, -0.4, 0.8), (-0.5, -0.4, 0.8), (-0.7, -0.4, 2.0), (-0.5, -0.4, 2.0)], [], [(12, 1, 3, 13), (13, 3, 7, 14), (14, 7, 5, 15), (15, 5, 1, 12), (2, 6, 4, 0), (7, 3, 1, 5), (4, 11, 8, 0), (6, 10, 11, 4), (2, 9, 10, 6), (0, 8, 9, 2), (11, 15, 12, 8), (13, 9, 16, 18), (9, 13, 14, 10), (10, 14, 19, 17), (8, 12, 22, 20), (15, 11, 21, 23), (23, 21, 20, 22), (9, 8, 11, 10), (13, 12, 15, 14), (16, 17, 19, 18)])
me_wall_001.materials.append(mat_wall_000)
me_wall_001.use_remesh_preserve_volume = False
me_wall_001.use_remesh_preserve_attributes = False
me_wall_001.use_mirror_vertex_groups = False
me_wall_001.update()
me_wall_corner_000 = bpy.data.meshes.new('wall.corner.000')
me_wall_corner_000.from_pydata([(-0.7, -0.5, 0.0), (-0.7, -0.5, 3.0), (-0.7, 0.5, 0.0), (-0.7, 0.5, 3.0), (-0.5, -0.5, 0.0), (-0.5, -0.5, 3.0), (-0.5, 0.5, 0.0), (-0.5, 0.5, 3.0), (-0.7, 0.7, 3.0), (-0.7, 0.7, 0.0), (-0.5, 0.7, 0.0), (-0.5, 0.7, 3.0), (0.5, 0.5, 3.0), (0.5, 0.5, 0.0), (0.5, 0.7, 3.0), (0.5, 0.7, 0.0)], [], [(0, 1, 3, 2), (7, 6, 13, 12), (6, 7, 5, 4), (4, 5, 1, 0), (2, 6, 4, 0), (7, 3, 1, 5), (9, 8, 11, 10), (6, 2, 9, 10), (3, 7, 11, 8), (2, 3, 8, 9), (12, 13, 15, 14), (11, 7, 12, 14), (10, 11, 14, 15), (6, 10, 15, 13)])
me_wall_corner_000.materials.append(mat_wall_000)
me_wall_corner_000.use_remesh_preserve_volume = False
me_wall_corner_000.use_remesh_preserve_attributes = False
me_wall_corner_000.use_mirror_vertex_groups = False
me_wall_corner_000.update()
me_wall_000 = bpy.data.meshes.new('wall.000')
me_wall_000.from_pydata([(-0.7, -0.5, 0.0), (-0.7, -0.5, 3.0), (-0.7, 0.5, 0.0), (-0.7, 0.5, 3.0), (-0.5, -0.5, 0.0), (-0.5, -0.5, 3.0), (-0.5, 0.5, 0.0), (-0.5, 0.5, 3.0)], [], [(0, 1, 3, 2), (2, 3, 7, 6), (6, 7, 5, 4), (4, 5, 1, 0), (2, 6, 4, 0), (7, 3, 1, 5)])
me_wall_000.materials.append(mat_wall_000)
me_wall_000.use_remesh_preserve_volume = False
me_wall_000.use_remesh_preserve_attributes = False
me_wall_000.use_mirror_vertex_groups = False
me_wall_000.update()
me_floor_01_000 = bpy.data.meshes.new('floor.01.000')
me_floor_01_000.from_pydata([(-0.5, -0.5, -0.2), (-0.5, -0.5, 0.05), (-0.5, 0.5, -0.2), (-0.5, 0.5, 0.05), (0.5, -0.5, -0.2), (0.5, -0.5, 0.05), (0.5, 0.5, -0.2), (0.5, 0.5, 0.05)], [], [(0, 1, 3, 2), (2, 3, 7, 6), (6, 7, 5, 4), (4, 5, 1, 0), (2, 6, 4, 0), (7, 3, 1, 5)])
me_floor_01_000.materials.append(mat_floor_000)
me_floor_01_000.use_remesh_preserve_volume = False
me_floor_01_000.use_remesh_preserve_attributes = False
me_floor_01_000.use_mirror_vertex_groups = False
me_floor_01_000.update()

# ---- objects
ob_floor_03_004 = bpy.data.objects.new('floor.03.004', me_floor_03_004)
ob_floor_03_002 = bpy.data.objects.new('floor.03.002', me_floor_03_002)
ob_floor_04_004 = bpy.data.objects.new('floor.04.004', me_floor_04_004)
ob_floor_04_003 = bpy.data.objects.new('floor.04.003', me_floor_04_003)
ob_floor_04_002 = bpy.data.objects.new('floor.04.002', me_floor_04_002)
ob_floor_04_001 = bpy.data.objects.new('floor.04.001', me_floor_04_001)
ob_floor_04_000 = bpy.data.objects.new('floor.04.000', me_floor_04_000)
ob_floor_03_003 = bpy.data.objects.new('floor.03.003', me_floor_03_003)
ob_floor_03_001 = bpy.data.objects.new('floor.03.001', me_floor_03_001)
ob_floor_03_000 = bpy.data.objects.new('floor.03.000', me_floor_03_000)
ob_column_002 = bpy.data.objects.new('column.002', me_column_002)
ob_column_001 = bpy.data.objects.new('column.001', me_column_001)
ob_door_interior_000 = bpy.data.objects.new('door.interior.000', me_door_interior_000)
ob_door_001 = bpy.data.objects.new('door.001', me_door_001)
ob_door_000 = bpy.data.objects.new('door.000', me_door_000)
ob_wall_003 = bpy.data.objects.new('wall.003', me_wall_003)
ob_window_001 = bpy.data.objects.new('window.001', me_window_001)
ob_window_000 = bpy.data.objects.new('window.000', me_window_000)
ob_floor_02_004 = bpy.data.objects.new('floor.02.004', me_floor_02_004)
ob_floor_02_003 = bpy.data.objects.new('floor.02.003', me_floor_02_003)
ob_floor_02_002 = bpy.data.objects.new('floor.02.002', me_floor_02_002)
ob_floor_02_001 = bpy.data.objects.new('floor.02.001', me_floor_02_001)
ob_floor_02_000 = bpy.data.objects.new('floor.02.000', me_floor_02_000)
ob_floor_01_004 = bpy.data.objects.new('floor.01.004', me_floor_01_004)
ob_floor_01_003 = bpy.data.objects.new('floor.01.003', me_floor_01_003)
ob_floor_01_002 = bpy.data.objects.new('floor.01.002', me_floor_01_002)
ob_floor_01_001 = bpy.data.objects.new('floor.01.001', me_floor_01_001)
ob_column_000 = bpy.data.objects.new('column.000', me_column_000)
ob_wall_seperator_corner_solid_003 = bpy.data.objects.new('wall.seperator.corner.solid.003', me_wall_seperator_corner_solid_003)
ob_wall_seperator_corner_solid_002 = bpy.data.objects.new('wall.seperator.corner.solid.002', me_wall_seperator_corner_solid_002)
ob_wall_seperator_single_door_001 = bpy.data.objects.new('wall.seperator.single.door.001', me_wall_seperator_single_door_001)
ob_wall_seperator_corner_solid_001 = bpy.data.objects.new('wall.seperator.corner.solid.001', me_wall_seperator_corner_solid_001)
ob_wall_seperator_single_solid_001 = bpy.data.objects.new('wall.seperator.single.solid.001', me_wall_seperator_single_solid_001)
ob_wall_corner_002 = bpy.data.objects.new('wall.corner.002', me_wall_corner_002)
ob_wall_002 = bpy.data.objects.new('wall.002', me_wall_002)
ob_wall_corner_001 = bpy.data.objects.new('wall.corner.001', me_wall_corner_001)
ob_wall_001 = bpy.data.objects.new('wall.001', me_wall_001)
ob_wall_corner_000 = bpy.data.objects.new('wall.corner.000', me_wall_corner_000)
ob_wall_000 = bpy.data.objects.new('wall.000', me_wall_000)
ob_floor_01_000 = bpy.data.objects.new('floor.01.000', me_floor_01_000)

# ---- transforms, parenting, visibility, modifiers, constraints
ob_floor_03_004.location = (98.0, 8.0, 0.0)
ob_floor_03_004.lineart.crease_threshold = 0.0
ob_floor_03_002.location = (98.0, 4.0, 0.0)
ob_floor_03_002.lineart.crease_threshold = 0.0
ob_floor_04_004.location = (96.0, 8.0, 0.0)
ob_floor_04_004.lineart.crease_threshold = 0.0
ob_floor_04_003.location = (96.0, 6.0, 0.0)
ob_floor_04_003.lineart.crease_threshold = 0.0
ob_floor_04_002.location = (96.0, 4.0, 0.0)
ob_floor_04_002.lineart.crease_threshold = 0.0
ob_floor_04_001.location = (96.0, 2.0, 0.0)
ob_floor_04_001.lineart.crease_threshold = 0.0
ob_floor_04_000.location = (96.0, 0.0, 0.0)
ob_floor_04_000.lineart.crease_threshold = 0.0
ob_floor_03_003.location = (98.0, 6.0, 0.0)
ob_floor_03_003.lineart.crease_threshold = 0.0
ob_floor_03_001.location = (98.0, 2.0, 0.0)
ob_floor_03_001.lineart.crease_threshold = 0.0
ob_floor_03_000.location = (98.0, 0.0, 0.0)
ob_floor_03_000.lineart.crease_threshold = 0.0
ob_column_002.location = (106.0, -6.0, 0.0)
ob_column_002.lineart.crease_threshold = 0.0
ob_column_001.location = (106.0, -4.0, 0.0)
ob_column_001.lineart.crease_threshold = 0.0
ob_door_interior_000.location = (114.0, -2.0, 0.0)
ob_door_interior_000.lineart.crease_threshold = 0.0
ob_door_001.location = (110.0, 4.0, 0.0)
ob_door_001.lineart.crease_threshold = 0.0
ob_door_000.location = (108.0, 4.0, 0.0)
ob_door_000.lineart.crease_threshold = 0.0
ob_wall_003.location = (106.0, 4.0, 0.0)
ob_wall_003.lineart.crease_threshold = 0.0
ob_window_001.location = (110.0, 2.0, 0.0)
ob_window_001.lineart.crease_threshold = 0.0
ob_window_000.location = (108.0, 2.0, 0.0)
ob_window_000.lineart.crease_threshold = 0.0
ob_floor_02_004.location = (102.0, 8.0, 0.0)
ob_floor_02_004.lineart.crease_threshold = 0.0
ob_floor_02_003.location = (102.0, 6.0, 0.0)
ob_floor_02_003.lineart.crease_threshold = 0.0
ob_floor_02_002.location = (102.0, 4.0, 0.0)
ob_floor_02_002.lineart.crease_threshold = 0.0
ob_floor_02_001.location = (102.0, 2.0, 0.0)
ob_floor_02_001.lineart.crease_threshold = 0.0
ob_floor_02_000.location = (102.0, 0.0, 0.0)
ob_floor_02_000.lineart.crease_threshold = 0.0
ob_floor_01_004.location = (100.0, 8.0, 0.0)
ob_floor_01_004.lineart.crease_threshold = 0.0
ob_floor_01_003.location = (100.0, 6.0, 0.0)
ob_floor_01_003.lineart.crease_threshold = 0.0
ob_floor_01_002.location = (100.0, 4.0, 0.0)
ob_floor_01_002.lineart.crease_threshold = 0.0
ob_floor_01_001.location = (100.0, 2.0, 0.0)
ob_floor_01_001.lineart.crease_threshold = 0.0
ob_column_000.location = (106.0, -2.0, 0.0)
ob_column_000.lineart.crease_threshold = 0.0
ob_wall_seperator_corner_solid_003.location = (112.0, 6.0, 0.0)
ob_wall_seperator_corner_solid_003.lineart.crease_threshold = 0.0
ob_wall_seperator_corner_solid_002.location = (112.0, 4.0, 0.0)
ob_wall_seperator_corner_solid_002.lineart.crease_threshold = 0.0
ob_wall_seperator_single_door_001.location = (112.0, -2.0, 0.0)
ob_wall_seperator_single_door_001.lineart.crease_threshold = 0.0
ob_wall_seperator_corner_solid_001.location = (112.0, 2.0, 0.0)
ob_wall_seperator_corner_solid_001.lineart.crease_threshold = 0.0
ob_wall_seperator_single_solid_001.location = (112.0, 0.0, 0.0)
ob_wall_seperator_single_solid_001.lineart.crease_threshold = 0.0
ob_wall_corner_002.location = (106.0, 12.0, 0.0)
ob_wall_corner_002.lineart.crease_threshold = 0.0
ob_wall_002.location = (106.0, 6.0, 0.0)
ob_wall_002.lineart.crease_threshold = 0.0
ob_wall_corner_001.location = (106.0, 10.0, 0.0)
ob_wall_corner_001.lineart.crease_threshold = 0.0
ob_wall_001.location = (106.0, 2.0, 0.0)
ob_wall_001.lineart.crease_threshold = 0.0
ob_wall_corner_000.location = (106.0, 8.0, 0.0)
ob_wall_corner_000.lineart.crease_threshold = 0.0
ob_wall_000.location = (106.0, 0.0, 0.0)
ob_wall_000.lineart.crease_threshold = 0.0
ob_floor_01_000.location = (100.0, 0.0, 0.0)
ob_floor_01_000.lineart.crease_threshold = 0.0

# ---- collection membership
col_collection_20.objects.link(ob_floor_03_004)
col_collection_20.objects.link(ob_floor_03_002)
col_collection_20.objects.link(ob_floor_04_004)
col_collection_20.objects.link(ob_floor_04_003)
col_collection_20.objects.link(ob_floor_04_002)
col_collection_20.objects.link(ob_floor_04_001)
col_collection_20.objects.link(ob_floor_04_000)
col_collection_20.objects.link(ob_floor_03_003)
col_collection_20.objects.link(ob_floor_03_001)
col_collection_20.objects.link(ob_floor_03_000)
col_collection_20.objects.link(ob_column_002)
col_collection_20.objects.link(ob_column_001)
col_collection_20.objects.link(ob_door_interior_000)
col_collection_20.objects.link(ob_door_001)
col_collection_20.objects.link(ob_door_000)
col_collection_20.objects.link(ob_wall_003)
col_collection_20.objects.link(ob_window_001)
col_collection_20.objects.link(ob_window_000)
col_collection_20.objects.link(ob_floor_02_004)
col_collection_20.objects.link(ob_floor_02_003)
col_collection_20.objects.link(ob_floor_02_002)
col_collection_20.objects.link(ob_floor_02_001)
col_collection_20.objects.link(ob_floor_02_000)
col_collection_20.objects.link(ob_floor_01_004)
col_collection_20.objects.link(ob_floor_01_003)
col_collection_20.objects.link(ob_floor_01_002)
col_collection_20.objects.link(ob_floor_01_001)
col_collection_20.objects.link(ob_column_000)
col_collection_20.objects.link(ob_wall_seperator_corner_solid_003)
col_collection_20.objects.link(ob_wall_seperator_corner_solid_002)
col_collection_20.objects.link(ob_wall_seperator_single_door_001)
col_collection_20.objects.link(ob_wall_seperator_corner_solid_001)
col_collection_20.objects.link(ob_wall_seperator_single_solid_001)
col_collection_20.objects.link(ob_wall_corner_002)
col_collection_20.objects.link(ob_wall_002)
col_collection_20.objects.link(ob_wall_corner_001)
col_collection_20.objects.link(ob_wall_001)
col_collection_20.objects.link(ob_wall_corner_000)
col_collection_20.objects.link(ob_wall_000)
col_collection_20.objects.link(ob_floor_01_000)

# ---- scene / render settings (as saved in the file)
scene.frame_start = 1; scene.frame_end = 250; scene.frame_set(21)
scene.render.engine = 'BLENDER_EEVEE_NEXT'
scene.render.resolution_percentage = 50
scene.render.dither_intensity = 0.0
scene.cycles.use_denoising = False
scene.cycles.samples = 128
scene.cycles.sampling_pattern = 'TABULATED_SOBOL'
scene.cycles.use_adaptive_sampling = False
scene.cycles.use_light_tree = False
scene.cycles.blur_glossy = 0.0
scene.cycles.sample_clamp_indirect = 0.0
scene.view_settings.view_transform = 'Standard'
bpy.context.view_layer.update()

# ---- added for rendering (the .blend has no active camera and no usable light): camera, sun
cam_auto = bpy.data.cameras.new('AutoCamera')
cam_auto.lens = 50.0
cam_auto.sensor_width = 36.0
cam_auto.clip_end = 1000.0
ob_auto_camera = bpy.data.objects.new('AutoCamera', cam_auto)
scene.collection.objects.link(ob_auto_camera)
ob_auto_camera.location = (129.93, -26.7089, 21.3643)
ob_auto_camera.rotation_euler = (1.09748, -7.21219e-08, 0.694738)
scene.camera = ob_auto_camera
light_auto_sun = bpy.data.lights.new('AutoSun', 'SUN')
light_auto_sun.energy = 3.0
light_auto_sun.angle = 0.0523599
ob_auto_sun = bpy.data.objects.new('AutoSun', light_auto_sun)
scene.collection.objects.link(ob_auto_sun)
ob_auto_sun.rotation_euler = (0.872665, 0.174533, 0.523599)
bpy.context.view_layer.update()

